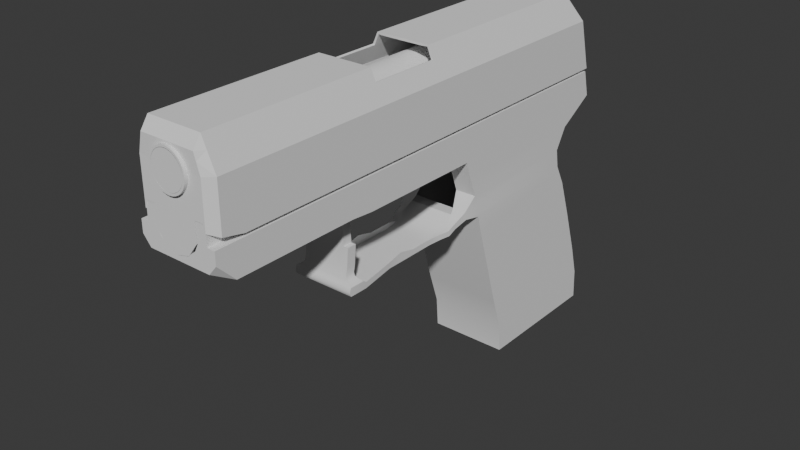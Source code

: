 # Source: hk_usp.blend  (saved by Blender 4.2.67; exported with 4.5.12 LTS)
import bpy
from mathutils import Matrix  # noqa: F401  (used for matrix-valued properties, if any)

bpy.ops.wm.read_factory_settings(use_empty=True)
scene = bpy.context.scene
scene.name = 'Scene'

# ---- collections
col_collection = bpy.data.collections.new('Collection'); scene.collection.children.link(col_collection)
col_references = bpy.data.collections.new('references'); scene.collection.children.link(col_references)

# ---- node groups
ng_smooth_by_angle = bpy.data.node_groups.new('Smooth by Angle', 'GeometryNodeTree')
_s = ng_smooth_by_angle.interface.new_socket(name='Mesh', in_out='OUTPUT', socket_type='NodeSocketGeometry')
_s = ng_smooth_by_angle.interface.new_socket(name='Mesh', in_out='INPUT', socket_type='NodeSocketGeometry')
_s = ng_smooth_by_angle.interface.new_socket(name='Angle', in_out='INPUT', socket_type='NodeSocketFloat')
_s.subtype = 'ANGLE'
_s.default_value = 0.5236
_s.min_value = 0.0
_s.max_value = 3.142
_s.description = 'Maximum face angle for smooth edges'
_s = ng_smooth_by_angle.interface.new_socket(name='Ignore Sharpness', in_out='INPUT', socket_type='NodeSocketBool')
_s.force_non_field = True
ng_smooth_by_angle.description = 'Set the sharpness of mesh edges based on the angle between the neighboring faces'
ng_smooth_by_angle.is_modifier = True
_N = ng_smooth_by_angle.nodes; _L = ng_smooth_by_angle.links
n0 = _N.new('GeometryNodeSetShadeSmooth'); n0.name = 'Set Shade Smooth'; n0.location = (120, -80)
n0.domain = 'EDGE'
n1 = _N.new('GeometryNodeSetShadeSmooth'); n1.name = 'Set Shade Smooth.001'; n1.location = (300, -80)
n2 = _N.new('NodeGroupOutput'); n2.name = 'Group Output'; n2.location = (480, -80)
n3 = _N.new('GeometryNodeInputMeshEdgeAngle'); n3.name = 'Edge Angle'; n3.location = (-440, -240)
n4 = _N.new('NodeGroupInput'); n4.name = 'Group Input'; n4.location = (-80, -80)
n5 = _N.new('GeometryNodeInputEdgeSmooth'); n5.name = 'Is Edge Smooth'; n5.location = (-260, -120)
n6 = _N.new('GeometryNodeInputShadeSmooth'); n6.name = 'Is Shade Smooth'; n6.location = (-440, -397)
n7 = _N.new('FunctionNodeCompare'); n7.name = 'Compare'; n7.location = (-260, -260)
n7.operation = 'LESS_EQUAL'
n7.inputs[6].default_value = (0.0, 0.0, 0.0, 0.0)
n7.inputs[7].default_value = (0.0, 0.0, 0.0, 0.0)
n8 = _N.new('FunctionNodeBooleanMath'); n8.name = 'Boolean Math.001'; n8.location = (-80, -260)
n9 = _N.new('NodeGroupInput'); n9.name = 'Group Input.001'; n9.location = (-440, -329)
n10 = _N.new('NodeGroupInput'); n10.name = 'Group Input.002'; n10.location = (-259, -189)
n11 = _N.new('FunctionNodeBooleanMath'); n11.name = 'Boolean Math'; n11.location = (-80, -149)
n11.operation = 'OR'
n12 = _N.new('FunctionNodeBooleanMath'); n12.name = 'Boolean Math.002'; n12.location = (-260, -380)
n12.operation = 'OR'
n13 = _N.new('NodeGroupInput'); n13.name = 'Group Input.003'; n13.location = (-440, -460)
_L.new(n3.outputs[0], n7.inputs[0])
_L.new(n1.outputs[0], n2.inputs[0])
_L.new(n9.outputs[1], n7.inputs[1])
_L.new(n7.outputs[0], n8.inputs[0])
_L.new(n4.outputs[0], n0.inputs[0])
_L.new(n0.outputs[0], n1.inputs[0])
_L.new(n8.outputs[0], n0.inputs[2])
_L.new(n10.outputs[2], n11.inputs[1])
_L.new(n5.outputs[0], n11.inputs[0])
_L.new(n11.outputs[0], n0.inputs[1])
_L.new(n13.outputs[2], n12.inputs[1])
_L.new(n6.outputs[0], n12.inputs[0])
_L.new(n12.outputs[0], n8.inputs[1])
n2.is_active_output = True

# ---- world
world_world = bpy.data.worlds.new('World'); scene.world = world_world
world_world.use_nodes = True; world_world.node_tree.nodes.clear()
_N = world_world.node_tree.nodes; _L = world_world.node_tree.links
n0 = _N.new('ShaderNodeOutputWorld'); n0.name = 'World Output'; n0.location = (300, 300)
n1 = _N.new('ShaderNodeBackground'); n1.name = 'Background'; n1.location = (10, 300)
n1.inputs[0].default_value = (0.05088, 0.05088, 0.05088, 1.0)
_L.new(n1.outputs[0], n0.inputs[0])
n0.is_active_output = True
world_world.color = (0.05088, 0.05088, 0.05088)
world_world.sun_shadow_jitter_overblur = 0.0

# ---- meshes
me_cube_001 = bpy.data.meshes.new('Cube.001')
me_cube_001.from_pydata([(-0.1519, -0.2635, -0.1645), (-0.1295, -0.2659, 0.1232), (-0.1899, 2.029, -0.2013), (-0.1295, 1.888, 0.1752), (0.1519, -0.2635, -0.1645), (0.1295, -0.2659, 0.1232), (0.1899, 2.029, -0.2013), (0.1295, 1.888, 0.1752), (-0.1519, -0.2635, 0.03865), (-0.1899, 1.964, 0.03865), (0.1899, 1.964, 0.03865), (0.1519, -0.2635, 0.03865), (-0.1899, -0.1271, -0.2013), (-0.1295, -0.1345, 0.1752), (0.1899, -0.1271, -0.2013), (0.1295, -0.1345, 0.1752), (0.1899, -0.1299, 0.03865), (-0.1899, -0.1299, 0.03865), (0.1416, 2.029, -0.2172), (0.09654, 1.888, 0.1752), (0.1416, -0.2635, -0.1308), (0.09654, -0.2659, 0.1232), (0.1416, -0.2635, 0.03865), (0.1416, 1.964, 0.03865), (0.09654, -0.1345, 0.1752), (0.1416, -0.1271, -0.2209), (-0.1414, 2.029, -0.2172), (-0.09643, -0.2659, 0.1232), (-0.1414, -0.2635, 0.03865), (-0.1414, -0.1271, -0.2209), (-0.09643, 1.888, 0.1752), (-0.1414, -0.2635, -0.1308), (-0.1414, 1.964, 0.03865), (-0.09643, -0.1345, 0.1752), (-0.1295, 1.835, 0.1752), (0.1899, 1.972, -0.2013), (-0.1899, 1.909, 0.03865), (-0.1899, 1.972, -0.2013), (0.1295, 1.835, 0.1752), (0.1899, 1.909, 0.03865), (0.1416, 1.972, -0.2209), (0.09654, 1.835, 0.1752), (-0.1414, 1.972, -0.2209), (-0.09643, 1.835, 0.1752), (0.06901, 1.888, 0.1752), (0.1012, -0.2635, -0.1308), (0.1012, 1.964, 0.03865), (0.06901, -0.1345, 0.1752), (0.1012, 2.029, -0.2172), (0.06901, -0.2659, 0.1232), (0.1012, -0.2635, 0.03865), (0.06901, 1.835, 0.1752), (0.1012, 1.972, -0.2209), (-0.1027, 2.029, -0.2172), (-0.07001, -0.2659, 0.1232), (-0.1027, -0.2635, 0.03865), (-0.1027, 1.972, -0.2209), (-0.07001, 1.888, 0.1752), (-0.1027, -0.2635, -0.1308), (-0.1027, 1.964, 0.03865), (-0.07001, -0.1345, 0.1752), (-0.07001, 1.835, 0.1752), (0.1012, -0.2635, -0.2187), (-0.1027, -0.2635, -0.2187), (-0.03526, 1.888, 0.1752), (-0.0005, 1.888, 0.1752), (0.03426, 1.888, 0.1752), (-0.05171, -0.2635, -0.1308), (-0.0007334, -0.2635, -0.1308), (0.05024, -0.2635, -0.1308), (-0.05171, 1.964, 0.03865), (-0.0007334, 1.964, 0.03865), (0.05024, 1.964, 0.03865), (-0.03526, -0.1345, 0.1752), (-0.0005, -0.1345, 0.1752), (0.03426, -0.1345, 0.1752), (-0.03526, 1.835, 0.1752), (-0.0005, 1.835, 0.1752), (0.03426, 1.835, 0.1752), (0.05024, 2.029, -0.2172), (-0.0007334, 2.029, -0.2172), (-0.05171, 2.029, -0.2172), (0.03426, -0.2659, 0.1232), (-0.0005, -0.2659, 0.1232), (-0.03526, -0.2659, 0.1232), (0.05024, -0.2635, 0.03865), (-0.0007334, -0.2635, 0.03865), (-0.05171, -0.2635, 0.03865), (0.05024, 1.972, -0.2209), (-0.0007334, 1.972, -0.2209), (-0.05171, 1.972, -0.2209), (-0.05644, -0.2635, -0.2792), (-0.0007334, -0.2635, -0.2941), (0.05497, -0.2635, -0.2792), (-0.1899, -0.2281, -0.1791), (0.1295, -0.23, 0.1752), (0.1899, -0.2288, 0.03865), (-0.1295, -0.23, 0.1752), (0.1899, -0.2281, -0.1791), (-0.1899, -0.2288, 0.03865), (0.09654, -0.23, 0.1752), (-0.09643, -0.23, 0.1752), (0.06901, -0.23, 0.1752), (-0.07001, -0.23, 0.1752), (0.03426, -0.23, 0.1752), (-0.0005, -0.23, 0.1752), (-0.03526, -0.23, 0.1752), (-0.1899, 0.5816, -0.2013), (0.1295, 0.581, 0.1752), (0.1899, 0.5813, 0.03865), (0.1416, 0.5816, -0.2209), (0.09654, 0.581, 0.1752), (-0.1414, 0.5816, -0.2209), (-0.09643, 0.581, 0.1752), (-0.1295, 0.581, 0.1752), (0.1899, 0.5816, -0.2013), (-0.1899, 0.5813, 0.03865), (0.06901, 0.581, 0.1752), (-0.07001, 0.581, 0.1752), (0.03426, 0.581, 0.1752), (-0.0005, 0.581, 0.1752), (-0.03526, 0.581, 0.1752), (-0.1295, 0.9181, 0.1752), (0.1899, 0.9183, -0.2013), (-0.1899, 0.9182, 0.03865), (-0.1899, 0.9183, -0.2013), (0.1295, 0.9181, 0.1752), (0.1899, 0.9182, 0.03865), (0.1416, 0.9183, -0.2209), (0.09654, 0.9181, 0.1752), (-0.1414, 0.9183, -0.2209), (-0.09643, 0.9181, 0.1752), (0.06901, 0.9181, 0.1752), (-0.07001, 0.9181, 0.1752), (0.03426, 0.9181, 0.1752), (-0.0005, 0.9181, 0.1752), (-0.03526, 0.9181, 0.1752), (-0.1383, -0.265, 0.09017), (-0.1531, 1.918, 0.1218), (0.1531, 1.918, 0.1218), (0.1383, -0.265, 0.09017), (0.1531, -0.1327, 0.1218), (-0.1531, -0.1327, 0.1218), (0.1142, -0.265, 0.09017), (0.1142, 1.918, 0.1218), (-0.114, 1.918, 0.1218), (-0.114, -0.265, 0.09017), (0.1531, 1.864, 0.1218), (-0.1531, 1.864, 0.1218), (0.0816, -0.265, 0.09017), (0.0816, 1.918, 0.1218), (-0.08279, 1.918, 0.1218), (-0.08279, -0.265, 0.09017), (0.04051, -0.265, 0.09017), (-0.0005912, -0.265, 0.09017), (-0.04169, -0.265, 0.09017), (-0.04169, 1.918, 0.1218), (-0.0005912, 1.918, 0.1218), (0.04051, 1.918, 0.1218), (-0.1531, -0.2295, 0.1218), (0.1531, -0.2295, 0.1218), (-0.1531, 0.5811, 0.1218), (0.1531, 0.5811, 0.1218), (0.1531, 0.9181, 0.1218), (-0.1531, 0.9181, 0.1218)], [], [(148, 34, 3, 138), (144, 19, 7, 139), (160, 95, 5, 140), (146, 27, 1, 137), (101, 97, 1, 27), (31, 28, 8, 0), (98, 96, 11, 4), (18, 23, 10, 6), (37, 36, 9, 2), (94, 99, 17, 12), (115, 109, 16, 14), (113, 114, 13, 33), (110, 115, 14, 25), (162, 108, 15, 141), (159, 97, 13, 142), (108, 111, 24, 15), (48, 46, 23, 18), (4, 11, 22, 20), (95, 100, 21, 5), (140, 5, 21, 143), (150, 44, 19, 144), (138, 3, 30, 145), (2, 9, 32, 26), (107, 112, 29, 12), (118, 113, 33, 60), (58, 55, 28, 31), (103, 101, 27, 54), (152, 54, 27, 146), (57, 30, 43, 61), (2, 26, 42, 37), (7, 19, 41, 38), (48, 18, 40, 52), (139, 7, 38, 147), (18, 6, 35, 40), (30, 3, 34, 43), (6, 10, 39, 35), (125, 124, 36, 37), (164, 122, 34, 148), (79, 48, 52, 88), (19, 44, 51, 41), (143, 21, 49, 149), (100, 102, 49, 21), (20, 22, 50, 45), (111, 117, 47, 24), (158, 66, 44, 150), (79, 72, 46, 48), (26, 32, 59, 53), (145, 30, 57, 151), (26, 53, 56, 42), (64, 57, 61, 76), (155, 84, 54, 152), (106, 103, 54, 84), (67, 87, 55, 58), (121, 118, 60, 73), (67, 58, 63, 91), (45, 69, 93, 62), (69, 68, 92, 93), (68, 67, 91, 92), (117, 119, 75, 47), (119, 120, 74, 75), (120, 121, 73, 74), (45, 50, 85, 69), (69, 85, 86, 68), (68, 86, 87, 67), (102, 104, 82, 49), (104, 105, 83, 82), (105, 106, 84, 83), (149, 49, 82, 153), (153, 82, 83, 154), (154, 83, 84, 155), (44, 66, 78, 51), (66, 65, 77, 78), (65, 64, 76, 77), (53, 59, 70, 81), (81, 70, 71, 80), (80, 71, 72, 79), (151, 57, 64, 156), (156, 64, 65, 157), (157, 65, 66, 158), (53, 81, 90, 56), (81, 80, 89, 90), (80, 79, 88, 89), (74, 73, 106, 105), (75, 74, 105, 104), (47, 75, 104, 102), (73, 60, 103, 106), (24, 47, 102, 100), (60, 33, 101, 103), (12, 29, 0, 94), (15, 24, 100, 95), (137, 1, 97, 159), (0, 8, 99, 94), (14, 16, 96, 98), (33, 13, 97, 101), (25, 14, 98, 4), (141, 15, 95, 160), (142, 13, 114, 161), (12, 17, 116, 107), (125, 130, 112, 107), (128, 123, 115, 110), (123, 127, 109, 115), (35, 39, 127, 123), (43, 34, 122, 131), (40, 35, 123, 128), (147, 38, 126, 163), (38, 41, 129, 126), (37, 42, 130, 125), (61, 43, 131, 133), (41, 51, 132, 129), (76, 61, 133, 136), (51, 78, 134, 132), (78, 77, 135, 134), (77, 76, 136, 135), (107, 116, 124, 125), (116, 161, 164, 124), (39, 147, 163, 127), (127, 163, 162, 109), (17, 142, 161, 116), (16, 141, 160, 96), (8, 137, 159, 99), (71, 157, 158, 72), (70, 156, 157, 71), (59, 151, 156, 70), (86, 154, 155, 87), (85, 153, 154, 86), (50, 149, 153, 85), (87, 155, 152, 55), (32, 145, 151, 59), (72, 158, 150, 46), (22, 143, 149, 50), (124, 164, 148, 36), (10, 139, 147, 39), (55, 152, 146, 28), (9, 138, 145, 32), (46, 150, 144, 23), (11, 140, 143, 22), (99, 159, 142, 17), (109, 162, 141, 16), (28, 146, 137, 8), (96, 160, 140, 11), (23, 144, 139, 10), (36, 148, 138, 9)])
_uv = me_cube_001.uv_layers.new(name='UVMap')
_uv.uv.foreach_set('vector', [0.5761, 0.2438, 0.625, 0.2438, 0.625, 0.25, 0.5761, 0.25, 0.5761, 0.4682, 0.625, 0.4682, 0.625, 0.5, 0.5761, 0.5, 0.5761, 0.7461, 0.625, 0.7461, 0.625, 0.75, 0.5761, 0.75, 0.5761, 0.9681, 0.625, 0.9681, 0.625, 1.0, 0.5761, 1.0, 0.8431, 0.7461, 0.875, 0.7461, 0.875, 0.75, 0.8431, 0.75, 0.375, 0.9681, 0.5, 0.9681, 0.5, 1.0, 0.375, 1.0, 0.375, 0.7461, 0.5, 0.7461, 0.5, 0.75, 0.375, 0.75, 0.375, 0.4682, 0.5, 0.4682, 0.5, 0.5, 0.375, 0.5, 0.375, 0.2438, 0.5, 0.2438, 0.5, 0.25, 0.375, 0.25, 0.375, 0.003893, 0.5, 0.003893, 0.5, 0.01499, 0.375, 0.01499, 0.375, 0.6513, 0.5, 0.6513, 0.5, 0.735, 0.375, 0.735, 0.8431, 0.6513, 0.875, 0.6513, 0.875, 0.735, 0.8431, 0.735, 0.3432, 0.6513, 0.375, 0.6513, 0.375, 0.735, 0.3432, 0.735, 0.5761, 0.6513, 0.625, 0.6513, 0.625, 0.735, 0.5761, 0.735, 0.5761, 0.003893, 0.625, 0.003893, 0.625, 0.01499, 0.5761, 0.01499, 0.625, 0.6513, 0.6568, 0.6513, 0.6568, 0.735, 0.625, 0.735, 0.375, 0.4416, 0.5, 0.4416, 0.5, 0.4682, 0.375, 0.4682, 0.375, 0.75, 0.5, 0.75, 0.5, 0.7818, 0.375, 0.7818, 0.625, 0.7461, 0.6568, 0.7461, 0.6568, 0.75, 0.625, 0.75, 0.5761, 0.75, 0.625, 0.75, 0.625, 0.7818, 0.5761, 0.7818, 0.5761, 0.4416, 0.625, 0.4416, 0.625, 0.4682, 0.5761, 0.4682, 0.5761, 0.25, 0.625, 0.25, 0.625, 0.2819, 0.5761, 0.2819, 0.375, 0.25, 0.5, 0.25, 0.5, 0.2819, 0.375, 0.2819, 0.125, 0.6513, 0.1569, 0.6513, 0.1569, 0.735, 0.125, 0.735, 0.8176, 0.6513, 0.8431, 0.6513, 0.8431, 0.735, 0.8176, 0.735, 0.375, 0.9426, 0.5, 0.9426, 0.5, 0.9681, 0.375, 0.9681, 0.8176, 0.7461, 0.8431, 0.7461, 0.8431, 0.75, 0.8176, 0.75, 0.5761, 0.9426, 0.625, 0.9426, 0.625, 0.9681, 0.5761, 0.9681, 0.8176, 0.5, 0.8431, 0.5, 0.8431, 0.5062, 0.8176, 0.5062, 0.125, 0.5, 0.1569, 0.5, 0.1569, 0.5062, 0.125, 0.5062, 0.625, 0.5, 0.6568, 0.5, 0.6568, 0.5062, 0.625, 0.5062, 0.3166, 0.5, 0.3432, 0.5, 0.3432, 0.5062, 0.3166, 0.5062, 0.5761, 0.5, 0.625, 0.5, 0.625, 0.5062, 0.5761, 0.5062, 0.3432, 0.5, 0.375, 0.5, 0.375, 0.5062, 0.3432, 0.5062, 0.8431, 0.5, 0.875, 0.5, 0.875, 0.5062, 0.8431, 0.5062, 0.375, 0.5, 0.5, 0.5, 0.5, 0.5062, 0.375, 0.5062, 0.375, 0.1359, 0.5, 0.1359, 0.5, 0.2438, 0.375, 0.2438, 0.5761, 0.1359, 0.625, 0.1359, 0.625, 0.2438, 0.5761, 0.2438, 0.2831, 0.5, 0.3166, 0.5, 0.3166, 0.5062, 0.2831, 0.5062, 0.6568, 0.5, 0.6834, 0.5, 0.6834, 0.5062, 0.6568, 0.5062, 0.5761, 0.7818, 0.625, 0.7818, 0.625, 0.8084, 0.5761, 0.8084, 0.6568, 0.7461, 0.6834, 0.7461, 0.6834, 0.75, 0.6568, 0.75, 0.375, 0.7818, 0.5, 0.7818, 0.5, 0.8084, 0.375, 0.8084, 0.6568, 0.6513, 0.6834, 0.6513, 0.6834, 0.735, 0.6568, 0.735, 0.5761, 0.4081, 0.625, 0.4081, 0.625, 0.4416, 0.5761, 0.4416, 0.375, 0.4081, 0.5, 0.4081, 0.5, 0.4416, 0.375, 0.4416, 0.375, 0.2819, 0.5, 0.2819, 0.5, 0.3074, 0.375, 0.3074, 0.5761, 0.2819, 0.625, 0.2819, 0.625, 0.3074, 0.5761, 0.3074, 0.1569, 0.5, 0.1824, 0.5, 0.1824, 0.5062, 0.1569, 0.5062, 0.784, 0.5, 0.8176, 0.5, 0.8176, 0.5062, 0.784, 0.5062, 0.5761, 0.909, 0.625, 0.909, 0.625, 0.9426, 0.5761, 0.9426, 0.784, 0.7461, 0.8176, 0.7461, 0.8176, 0.75, 0.784, 0.75, 0.375, 0.909, 0.5, 0.909, 0.5, 0.9426, 0.375, 0.9426, 0.784, 0.6513, 0.8176, 0.6513, 0.8176, 0.735, 0.784, 0.735, 0.375, 0.909, 0.375, 0.9426, 0.375, 0.9426, 0.375, 0.909, 0.375, 0.8084, 0.375, 0.8419, 0.375, 0.8419, 0.375, 0.8084, 0.375, 0.8419, 0.375, 0.8755, 0.375, 0.8755, 0.375, 0.8419, 0.375, 0.8755, 0.375, 0.909, 0.375, 0.909, 0.375, 0.8755, 0.6834, 0.6513, 0.7169, 0.6513, 0.7169, 0.735, 0.6834, 0.735, 0.7169, 0.6513, 0.7505, 0.6513, 0.7505, 0.735, 0.7169, 0.735, 0.7505, 0.6513, 0.784, 0.6513, 0.784, 0.735, 0.7505, 0.735, 0.375, 0.8084, 0.5, 0.8084, 0.5, 0.8419, 0.375, 0.8419, 0.375, 0.8419, 0.5, 0.8419, 0.5, 0.8755, 0.375, 0.8755, 0.375, 0.8755, 0.5, 0.8755, 0.5, 0.909, 0.375, 0.909, 0.6834, 0.7461, 0.7169, 0.7461, 0.7169, 0.75, 0.6834, 0.75, 0.7169, 0.7461, 0.7505, 0.7461, 0.7505, 0.75, 0.7169, 0.75, 0.7505, 0.7461, 0.784, 0.7461, 0.784, 0.75, 0.7505, 0.75, 0.5761, 0.8084, 0.625, 0.8084, 0.625, 0.8419, 0.5761, 0.8419, 0.5761, 0.8419, 0.625, 0.8419, 0.625, 0.8755, 0.5761, 0.8755, 0.5761, 0.8755, 0.625, 0.8755, 0.625, 0.909, 0.5761, 0.909, 0.6834, 0.5, 0.7169, 0.5, 0.7169, 0.5062, 0.6834, 0.5062, 0.7169, 0.5, 0.7505, 0.5, 0.7505, 0.5062, 0.7169, 0.5062, 0.7505, 0.5, 0.784, 0.5, 0.784, 0.5062, 0.7505, 0.5062, 0.375, 0.3074, 0.5, 0.3074, 0.5, 0.341, 0.375, 0.341, 0.375, 0.341, 0.5, 0.341, 0.5, 0.3745, 0.375, 0.3745, 0.375, 0.3745, 0.5, 0.3745, 0.5, 0.4081, 0.375, 0.4081, 0.5761, 0.3074, 0.625, 0.3074, 0.625, 0.341, 0.5761, 0.341, 0.5761, 0.341, 0.625, 0.341, 0.625, 0.3745, 0.5761, 0.3745, 0.5761, 0.3745, 0.625, 0.3745, 0.625, 0.4081, 0.5761, 0.4081, 0.1824, 0.5, 0.216, 0.5, 0.216, 0.5062, 0.1824, 0.5062, 0.216, 0.5, 0.2495, 0.5, 0.2495, 0.5062, 0.216, 0.5062, 0.2495, 0.5, 0.2831, 0.5, 0.2831, 0.5062, 0.2495, 0.5062, 0.7505, 0.735, 0.784, 0.735, 0.784, 0.7461, 0.7505, 0.7461, 0.7169, 0.735, 0.7505, 0.735, 0.7505, 0.7461, 0.7169, 0.7461, 0.6834, 0.735, 0.7169, 0.735, 0.7169, 0.7461, 0.6834, 0.7461, 0.784, 0.735, 0.8176, 0.735, 0.8176, 0.7461, 0.784, 0.7461, 0.6568, 0.735, 0.6834, 0.735, 0.6834, 0.7461, 0.6568, 0.7461, 0.8176, 0.735, 0.8431, 0.735, 0.8431, 0.7461, 0.8176, 0.7461, 0.125, 0.735, 0.1569, 0.735, 0.1569, 0.7461, 0.125, 0.7461, 0.625, 0.735, 0.6568, 0.735, 0.6568, 0.7461, 0.625, 0.7461, 0.5761, 0.0, 0.625, 0.0, 0.625, 0.003893, 0.5761, 0.003893, 0.375, 0.0, 0.5, 0.0, 0.5, 0.003893, 0.375, 0.003893, 0.375, 0.735, 0.5, 0.735, 0.5, 0.7461, 0.375, 0.7461, 0.8431, 0.735, 0.875, 0.735, 0.875, 0.7461, 0.8431, 0.7461, 0.3432, 0.735, 0.375, 0.735, 0.375, 0.7461, 0.3432, 0.7461, 0.5761, 0.735, 0.625, 0.735, 0.625, 0.7461, 0.5761, 0.7461, 0.5761, 0.01499, 0.625, 0.01499, 0.625, 0.09869, 0.5761, 0.09869, 0.375, 0.01499, 0.5, 0.01499, 0.5, 0.09869, 0.375, 0.09869, 0.125, 0.6141, 0.1569, 0.6141, 0.1569, 0.6513, 0.125, 0.6513, 0.3432, 0.6141, 0.375, 0.6141, 0.375, 0.6513, 0.3432, 0.6513, 0.375, 0.6141, 0.5, 0.6141, 0.5, 0.6513, 0.375, 0.6513, 0.375, 0.5062, 0.5, 0.5062, 0.5, 0.6141, 0.375, 0.6141, 0.8431, 0.5062, 0.875, 0.5062, 0.875, 0.6141, 0.8431, 0.6141, 0.3432, 0.5062, 0.375, 0.5062, 0.375, 0.6141, 0.3432, 0.6141, 0.5761, 0.5062, 0.625, 0.5062, 0.625, 0.6141, 0.5761, 0.6141, 0.625, 0.5062, 0.6568, 0.5062, 0.6568, 0.6141, 0.625, 0.6141, 0.125, 0.5062, 0.1569, 0.5062, 0.1569, 0.6141, 0.125, 0.6141, 0.8176, 0.5062, 0.8431, 0.5062, 0.8431, 0.6141, 0.8176, 0.6141, 0.6568, 0.5062, 0.6834, 0.5062, 0.6834, 0.6141, 0.6568, 0.6141, 0.784, 0.5062, 0.8176, 0.5062, 0.8176, 0.6141, 0.784, 0.6141, 0.6834, 0.5062, 0.7169, 0.5062, 0.7169, 0.6141, 0.6834, 0.6141, 0.7169, 0.5062, 0.7505, 0.5062, 0.7505, 0.6141, 0.7169, 0.6141, 0.7505, 0.5062, 0.784, 0.5062, 0.784, 0.6141, 0.7505, 0.6141, 0.375, 0.09869, 0.5, 0.09869, 0.5, 0.1359, 0.375, 0.1359, 0.5, 0.09869, 0.5761, 0.09869, 0.5761, 0.1359, 0.5, 0.1359, 0.5, 0.5062, 0.5761, 0.5062, 0.5761, 0.6141, 0.5, 0.6141, 0.5, 0.6141, 0.5761, 0.6141, 0.5761, 0.6513, 0.5, 0.6513, 0.5, 0.01499, 0.5761, 0.01499, 0.5761, 0.09869, 0.5, 0.09869, 0.5, 0.735, 0.5761, 0.735, 0.5761, 0.7461, 0.5, 0.7461, 0.5, 0.0, 0.5761, 0.0, 0.5761, 0.003893, 0.5, 0.003893, 0.5, 0.3745, 0.5761, 0.3745, 0.5761, 0.4081, 0.5, 0.4081, 0.5, 0.341, 0.5761, 0.341, 0.5761, 0.3745, 0.5, 0.3745, 0.5, 0.3074, 0.5761, 0.3074, 0.5761, 0.341, 0.5, 0.341, 0.5, 0.8755, 0.5761, 0.8755, 0.5761, 0.909, 0.5, 0.909, 0.5, 0.8419, 0.5761, 0.8419, 0.5761, 0.8755, 0.5, 0.8755, 0.5, 0.8084, 0.5761, 0.8084, 0.5761, 0.8419, 0.5, 0.8419, 0.5, 0.909, 0.5761, 0.909, 0.5761, 0.9426, 0.5, 0.9426, 0.5, 0.2819, 0.5761, 0.2819, 0.5761, 0.3074, 0.5, 0.3074, 0.5, 0.4081, 0.5761, 0.4081, 0.5761, 0.4416, 0.5, 0.4416, 0.5, 0.7818, 0.5761, 0.7818, 0.5761, 0.8084, 0.5, 0.8084, 0.5, 0.1359, 0.5761, 0.1359, 0.5761, 0.2438, 0.5, 0.2438, 0.5, 0.5, 0.5761, 0.5, 0.5761, 0.5062, 0.5, 0.5062, 0.5, 0.9426, 0.5761, 0.9426, 0.5761, 0.9681, 0.5, 0.9681, 0.5, 0.25, 0.5761, 0.25, 0.5761, 0.2819, 0.5, 0.2819, 0.5, 0.4416, 0.5761, 0.4416, 0.5761, 0.4682, 0.5, 0.4682, 0.5, 0.75, 0.5761, 0.75, 0.5761, 0.7818, 0.5, 0.7818, 0.5, 0.003893, 0.5761, 0.003893, 0.5761, 0.01499, 0.5, 0.01499, 0.5, 0.6513, 0.5761, 0.6513, 0.5761, 0.735, 0.5, 0.735, 0.5, 0.9681, 0.5761, 0.9681, 0.5761, 1.0, 0.5, 1.0, 0.5, 0.7461, 0.5761, 0.7461, 0.5761, 0.75, 0.5, 0.75, 0.5, 0.4682, 0.5761, 0.4682, 0.5761, 0.5, 0.5, 0.5, 0.5, 0.2438, 0.5761, 0.2438, 0.5761, 0.25, 0.5, 0.25])
me_cube_001.update()
me_cube_002 = bpy.data.meshes.new('Cube.002')
me_cube_002.from_pydata([(-0.1869, -0.07354, -0.9479), (-0.1869, -0.3796, 0.1342), (-0.1869, 0.59, -0.9479), (-0.1869, 0.5623, 0.1638), (-0.1869, -0.3543, 0.05738), (-0.1869, 0.3826, 0.05738), (-0.1869, 0.3264, -0.04198), (-0.1869, -0.3174, -0.04198), (-0.1869, 0.3417, -0.1312), (-0.1869, -0.2924, -0.1312), (-0.1869, 0.3956, -0.2332), (-0.1869, -0.264, -0.2332), (-0.1869, 0.4648, -0.4261), (-0.1869, -0.2055, -0.4261), (-0.1869, 0.5406, -0.6527), (-0.1869, -0.1361, -0.6527), (-0.1869, 0.5823, -0.8018), (-0.1869, -0.08535, -0.8018), (-0.1869, -0.3761, 0.2892), (-0.1869, 0.5302, 0.2892), (-0.1869, -1.756, 0.2892), (-0.1869, -1.088, 0.1454), (-0.1869, -1.109, 0.2892), (-0.1869, -0.9678, 0.2892), (-0.1869, -0.9815, 0.1369), (-0.08773, -0.3174, -0.04198), (-0.08773, 0.3264, -0.04198), (-0.08773, 0.3826, 0.05738), (-0.08773, -0.3543, 0.05738), (-0.08773, -0.3796, 0.1342), (-0.08773, -0.07354, -0.9479), (-0.08773, 0.5623, 0.1256), (-0.08773, 0.59, -0.9479), (-0.08773, 0.3417, -0.1312), (-0.08773, 0.3956, -0.2332), (-0.08773, -0.264, -0.2332), (-0.08773, -0.2055, -0.4261), (-0.08773, 0.4648, -0.4261), (-0.08773, 0.5406, -0.6527), (-0.08773, -0.1361, -0.6527), (-0.08773, -0.08535, -0.8018), (-0.08773, 0.5823, -0.8018), (-0.08773, 0.5302, 0.2895), (-0.08773, -0.3761, 0.2895), (-0.08773, -1.756, 0.2551), (-0.08773, -1.109, 0.2551), (-0.08773, -1.088, 0.1454), (-0.08773, -0.9815, 0.1369), (-0.08773, -0.9678, 0.2551), (-0.08773, -1.045, 0.06921), (-0.08773, -0.9996, 0.06873), (-0.08773, -1.038, -0.0228), (-0.08773, -0.9928, -0.02328), (-0.1103, -1.038, -0.0228), (-0.1103, -0.9928, -0.02328), (-0.1103, -1.046, -0.1121), (-0.1103, -1.0, -0.1126), (-0.08773, -1.046, -0.1123), (-0.08773, -1.0, -0.1127), (-0.1105, -1.053, -0.1402), (-0.1105, -1.007, -0.1407), (-0.0879, -1.053, -0.1404), (-0.0879, -1.007, -0.1408), (-0.115, -1.057, -0.1544), (-0.115, -1.007, -0.1549), (-0.09143, -1.057, -0.1546), (-0.09143, -1.007, -0.155), (-0.1248, -1.06, -0.165), (-0.1248, -1.001, -0.1655), (-0.09915, -1.06, -0.1652), (-0.09915, -1.001, -0.1657), (-0.1475, -1.066, -0.1745), (-0.1475, -0.9928, -0.175), (-0.117, -1.066, -0.1747), (-0.117, -0.9928, -0.1752), (-0.1475, -1.072, -0.1967), (-0.1475, -0.9774, -0.1972), (-0.117, -1.072, -0.1969), (-0.1475, -1.066, -0.2136), (-0.1475, -0.9774, -0.214), (-0.117, -1.066, -0.2137), (-0.117, -0.9774, -0.2142), (-0.1475, -0.9775, -0.1861), (-0.1475, -1.071, -0.1856), (-0.117, -0.9775, -0.1862), (-0.117, -1.071, -0.1858), (-0.1475, -0.9774, -0.2056), (-0.1475, -1.071, -0.2051), (-0.117, -1.071, -0.2053), (-0.117, -0.799, -0.2137), (-0.117, -0.7991, -0.1857), (-0.117, -0.7431, -0.2135), (-0.117, -0.7432, -0.1714), (-0.117, -0.7991, -0.1951), (-0.117, -0.7128, -0.2135), (-0.117, -0.7129, -0.1713), (-0.117, -0.7991, -0.2044), (-0.117, -0.7432, -0.1995), (-0.117, -0.7283, -0.2135), (-0.117, -0.7284, -0.1683), (-0.117, -0.6485, -0.2134), (-0.117, -0.6486, -0.1867), (-0.1266, -0.4799, -0.192), (-0.1475, -0.4443, -0.1814), (-0.117, -0.5356, -0.213), (-0.117, -0.5357, -0.1863), (-0.117, -0.5356, -0.1952), (-0.117, -0.5356, -0.2041), (-0.1266, -0.4748, -0.2093), (-0.1006, -0.4748, -0.2094), (-0.1266, -0.4824, -0.1837), (-0.1006, -0.4823, -0.1838), (-0.1475, -0.4088, -0.1665), (-0.1266, -0.4775, -0.2), (-0.1475, -0.4392, -0.1987), (-0.117, -0.4392, -0.1989), (-0.1475, -0.4468, -0.1731), (-0.117, -0.4468, -0.1733), (-0.1475, -0.4419, -0.1895), (-0.1475, -0.3992, -0.1817), (-0.117, -0.3991, -0.1818), (-0.1475, -0.4135, -0.1592), (-0.117, -0.4134, -0.1593), (-0.1475, -0.4043, -0.1736), (-0.1869, -0.3049, -0.08661), (-0.1869, 0.334, -0.08661), (-0.08773, 0.334, -0.08661), (-0.1869, -0.2866, -0.1522), (-0.1869, 0.3527, -0.1522), (-0.08773, 0.3527, -0.1522), (-0.08773, -0.2866, -0.1522), (-0.1672, -0.3586, -0.1129), (-0.1023, -0.3586, -0.113), (-0.1023, -0.349, -0.1501), (-0.1672, -0.3491, -0.15), (-0.1672, -0.3531, -0.1378), (-0.1672, -0.3551, -0.1285), (-0.117, -0.7432, -0.1854), (-0.117, -0.7284, -0.1984), (-0.117, -0.7284, -0.1834), (-0.117, -0.7129, -0.1994), (-0.117, -0.7129, -0.1854), (-0.117, -0.6485, -0.2045), (-0.117, -0.6485, -0.1956), (-0.1108, -0.5129, -0.2117), (-0.1108, -0.5158, -0.1854), (-0.1496, 0.59, -0.9479), (-0.1496, -0.3796, 0.1342), (-0.1496, -0.3543, 0.05738), (-0.1496, -0.3174, -0.04198), (-0.1496, -0.264, -0.2332), (-0.1496, -0.2055, -0.4261), (-0.1496, -0.1361, -0.6527), (-0.1496, -0.08535, -0.8018), (-0.1496, -0.3761, 0.2892), (-0.1496, -1.756, 0.2892), (-0.1496, -1.088, 0.1454), (-0.1496, -0.9815, 0.1369), (-0.1496, 0.5406, -0.6527), (-0.1496, 0.3956, -0.2332), (-0.1496, 0.3826, 0.05738), (-0.1496, 0.4648, -0.4261), (-0.1496, 0.5623, 0.1439), (-0.1496, -0.07354, -0.9479), (-0.1496, 0.3417, -0.1312), (-0.1496, 0.3264, -0.04198), (-0.1496, 0.5823, -0.8018), (-0.1496, 0.5302, 0.2892), (-0.1496, -1.109, 0.2892), (-0.1496, -0.9678, 0.2892), (-0.1168, -0.4748, -0.2093), (-0.1168, -0.4824, -0.1837), (-0.136, -0.4392, -0.1988), (-0.136, -0.4468, -0.1732), (-0.136, -0.3991, -0.1818), (-0.136, -0.4135, -0.1593), (-0.1496, 0.334, -0.08661), (-0.1496, 0.3527, -0.1522), (-0.1496, -0.2866, -0.1522), (-0.1428, -0.3491, -0.15), (-0.1428, -0.3586, -0.113), (-0.1147, -0.527, -0.2125), (-0.1147, -0.5282, -0.186), (-0.1049, 0.5406, -0.6527), (-0.1049, 0.3956, -0.2332), (-0.1049, 0.3826, 0.05738), (-0.1049, 0.4648, -0.4261), (-0.1049, 0.5623, 0.1308), (-0.1049, -0.07354, -0.9479), (-0.1049, 0.3417, -0.1312), (-0.1049, 0.3264, -0.04198), (-0.1049, 0.5823, -0.8018), (-0.1049, 0.5302, 0.2896), (-0.1049, -1.109, 0.2892), (-0.1049, -0.9678, 0.2892), (-0.1051, -0.4748, -0.2094), (-0.1222, -0.4392, -0.1988), (-0.1222, -0.3991, -0.1818), (-0.1049, 0.334, -0.08661), (-0.1049, 0.3527, -0.1522), (-0.1136, -0.349, -0.1501), (-0.1119, -0.5168, -0.2119), (-0.1119, -0.5192, -0.1856), (-0.1049, 0.59, -0.9479), (-0.1049, -0.3796, 0.1342), (-0.1049, -0.3543, 0.05738), (-0.1049, -0.3174, -0.04198), (-0.1049, -0.264, -0.2332), (-0.1049, -0.2055, -0.4261), (-0.1049, -0.1361, -0.6527), (-0.1049, -0.08535, -0.8018), (-0.1049, -0.3761, 0.2896), (-0.1049, -1.756, 0.2892), (-0.1049, -1.088, 0.1454), (-0.1049, -0.9815, 0.1369), (-0.1051, -0.4824, -0.1838), (-0.1222, -0.4468, -0.1733), (-0.1222, -0.4134, -0.1593), (-0.1049, -0.2866, -0.1522), (-0.1136, -0.3586, -0.113), (-0.1496, -0.3761, 0.4554), (-0.1496, -1.756, 0.3748), (-0.1496, 0.4862, 0.4554), (-0.1496, -1.109, 0.3748), (-0.1496, -0.9678, 0.3748), (-0.1049, 0.4862, 0.4554), (-0.1049, -1.109, 0.3748), (-0.1049, -0.9678, 0.3748), (-0.1049, -0.3761, 0.4554), (-0.1049, -1.756, 0.3748), (0.0, -0.1361, -0.6527), (-0.0466, -0.1361, -0.6527), (0.0, -0.264, -0.2332), (-0.0466, -0.264, -0.2332), (0.0, 0.59, -0.9479), (-0.0466, 0.59, -0.9479), (0.0, -0.2055, -0.4261), (-0.0466, -0.2055, -0.4261), (0.0, -0.08535, -0.8018), (-0.0466, -0.08535, -0.8018), (0.0, -0.3761, 0.2894), (-0.0466, -0.3761, 0.2894), (0.0, -1.756, 0.2128), (-0.0466, -1.756, 0.221), (0.0, -1.088, 0.1454), (-0.0466, -1.088, 0.1454), (-0.0466, 0.5623, 0.1208), (0.0, 0.5623, 0.1208), (-0.0466, -0.07354, -0.9479), (0.0, -0.07354, -0.9479), (-0.0466, 0.3826, 0.05738), (0.0, 0.3826, 0.05738), (-0.0466, 0.3264, -0.04198), (0.0, 0.3264, -0.04198), (-0.0466, 0.3417, -0.1312), (0.0, 0.3417, -0.1312), (-0.0466, 0.3956, -0.2332), (0.0, 0.3956, -0.2332), (-0.0466, 0.4648, -0.4261), (0.0, 0.4648, -0.4261), (-0.0466, 0.5406, -0.6527), (0.0, 0.5406, -0.6527), (-0.0466, 0.5823, -0.8018), (0.0, 0.5823, -0.8018), (-0.0466, 0.5302, 0.2894), (0.0, 0.5302, 0.2894), (-0.0466, -1.109, 0.221), (0.0, -1.109, 0.2128), (-0.0466, -0.9678, 0.221), (0.0, -0.9678, 0.2128), (0.0, -1.045, 0.06921), (-0.0466, -1.045, 0.06921), (0.0, -1.038, -0.0228), (-0.0466, -1.038, -0.0228), (0.0, -1.046, -0.1123), (-0.0466, -1.046, -0.1123), (0.0, -1.053, -0.1404), (-0.04669, -1.053, -0.1404), (0.0, -1.057, -0.1546), (-0.04847, -1.057, -0.1546), (0.0, -1.06, -0.1652), (-0.05236, -1.06, -0.1652), (0.0, -1.066, -0.1747), (-0.06133, -1.066, -0.1747), (0.0, -1.072, -0.1969), (-0.06133, -1.072, -0.1969), (0.0, -1.066, -0.2137), (-0.06133, -1.066, -0.2137), (0.0, -0.9774, -0.2142), (-0.06133, -0.9774, -0.2142), (-0.06133, -1.071, -0.1858), (0.0, -1.071, -0.1858), (-0.06133, -1.071, -0.2053), (0.0, -1.071, -0.2053), (0.0, -0.799, -0.2137), (-0.06133, -0.799, -0.2137), (0.0, -0.7431, -0.2135), (-0.06133, -0.7431, -0.2135), (0.0, -0.7128, -0.2135), (-0.06133, -0.7128, -0.2135), (-0.06133, -0.7283, -0.2135), (0.0, -0.7283, -0.2135), (0.0, -0.6485, -0.2134), (-0.06133, -0.6485, -0.2134), (0.0, -0.5356, -0.213), (-0.06133, -0.5356, -0.213), (0.0, -0.4748, -0.2094), (-0.05305, -0.4748, -0.2094), (0.0, -0.4392, -0.1989), (-0.06133, -0.4392, -0.1989), (0.0, -0.3991, -0.1818), (-0.06133, -0.3991, -0.1818), (-0.0466, 0.334, -0.08661), (0.0, 0.334, -0.08661), (-0.0466, 0.3527, -0.1522), (0.0, 0.3527, -0.1522), (0.0, -0.2866, -0.1522), (-0.0466, -0.2866, -0.1522), (-0.05397, -0.349, -0.1501), (0.0, -0.349, -0.1501), (-0.05824, -0.5129, -0.2117), (0.0, -0.5129, -0.2117), (-0.06017, -0.527, -0.2125), (0.0, -0.527, -0.2125), (-0.05878, -0.5168, -0.2119), (0.0, -0.5168, -0.2119), (-0.1869, -0.4729, 0.2892), (-0.1869, -0.4781, 0.1346), (-0.08773, -0.4729, 0.2551), (-0.08773, -0.4781, 0.1346), (-0.1496, -0.4729, 0.2892), (-0.1496, -0.4781, 0.1346), (-0.1049, -0.4729, 0.2892), (-0.1049, -0.4781, 0.1346), (-0.1496, -0.4729, 0.3748), (-0.1049, -0.4729, 0.3748), (0.0, -0.4729, 0.2128), (-0.0466, -0.4729, 0.221), (-0.1869, -1.671, 0.1457), (-0.08773, -1.756, 0.1876), (-0.08773, -1.671, 0.1457), (-0.1496, -1.671, 0.1457), (-0.1496, -1.756, 0.1876), (-0.1049, -1.671, 0.1457), (-0.1049, -1.756, 0.1876), (0.0, -1.756, 0.1876), (0.0, -1.671, 0.1457), (-0.0466, -1.671, 0.1457), (-0.0466, -1.756, 0.1876), (-0.1869, -1.756, 0.232), (-0.1869, -1.671, 0.1457), (-0.1496, -1.756, 0.1876)], [], [(4, 1, 3, 5), (148, 147, 1, 4), (149, 148, 4, 7), (7, 4, 5, 6), (124, 7, 6, 125), (127, 9, 8, 128), (13, 11, 10, 12), (151, 150, 11, 13), (152, 151, 13, 15), (15, 13, 12, 14), (17, 15, 14, 16), (153, 152, 15, 17), (163, 153, 17, 0), (0, 17, 16, 2), (167, 19, 18, 154), (3, 1, 18, 19), (21, 156, 341, 338), (162, 3, 19, 167), (46, 245, 347, 340), (168, 22, 20, 155), (169, 23, 22, 168), (333, 329, 47, 214), (23, 24, 21, 22), (326, 327, 24, 23), (330, 326, 23, 169), (266, 45, 44, 243), (213, 214, 47, 46), (213, 46, 340, 343), (339, 348, 243, 44), (246, 31, 42, 264), (337, 328, 48, 268), (268, 48, 45, 266), (264, 42, 43, 241), (203, 191, 41, 32), (248, 239, 40, 30), (239, 231, 39, 40), (191, 183, 38, 41), (183, 186, 37, 38), (231, 237, 36, 39), (237, 233, 35, 36), (186, 184, 34, 37), (199, 189, 33, 129), (198, 190, 26, 126), (190, 185, 27, 26), (203, 32, 30, 188), (185, 187, 31, 27), (245, 46, 49, 271), (46, 47, 50, 49), (271, 49, 51, 273), (49, 50, 52, 51), (51, 52, 54, 53), (53, 54, 56, 55), (273, 51, 57, 275), (52, 58, 56, 54), (51, 53, 55, 57), (275, 57, 61, 277), (57, 55, 59, 61), (56, 58, 62, 60), (55, 56, 60, 59), (59, 60, 64, 63), (60, 62, 66, 64), (277, 61, 65, 279), (61, 59, 63, 65), (65, 63, 67, 69), (63, 64, 68, 67), (64, 66, 70, 68), (279, 65, 69, 281), (68, 70, 74, 72), (281, 69, 73, 283), (69, 67, 71, 73), (67, 68, 72, 71), (83, 82, 76, 75), (290, 85, 77, 285), (85, 83, 75, 77), (87, 86, 79, 78), (79, 81, 80, 78), (292, 88, 80, 287), (88, 87, 78, 80), (73, 71, 83, 85), (283, 73, 85, 290), (72, 74, 84, 82), (71, 72, 82, 83), (77, 75, 87, 88), (285, 77, 88, 292), (289, 81, 89, 295), (75, 76, 86, 87), (295, 89, 91, 297), (300, 98, 94, 299), (97, 96, 93, 137), (91, 89, 96, 97), (299, 94, 100, 303), (137, 93, 90, 92), (82, 84, 90), (81, 79, 89), (86, 96, 89, 79), (82, 90, 93, 76), (76, 93, 96, 86), (297, 91, 98, 300), (320, 144, 109, 307), (170, 181, 104, 108), (108, 104, 107, 113), (102, 110, 116, 103), (307, 109, 115, 309), (215, 111, 117, 216), (113, 102, 103, 118), (215, 202, 145, 111), (110, 102, 106, 105), (102, 113, 107, 106), (103, 116, 121, 112), (309, 115, 120, 311), (216, 117, 122, 217), (118, 103, 112, 123), (108, 113, 118, 114), (170, 108, 114, 172), (114, 118, 123, 119), (172, 114, 119, 174), (189, 198, 126, 33), (9, 124, 125, 8), (233, 317, 130, 35), (184, 199, 129, 34), (11, 127, 128, 10), (150, 178, 127, 11), (219, 132, 25, 206), (318, 133, 130, 317), (179, 134, 127, 178), (134, 135, 9, 127), (135, 136, 124, 9), (136, 131, 7, 124), (112, 121, 131, 136), (123, 112, 136, 135), (119, 123, 135, 134), (174, 119, 134, 179), (311, 120, 133, 318), (217, 122, 132, 219), (139, 137, 92, 99), (141, 139, 99, 95), (143, 141, 95, 101), (100, 94, 140, 142), (142, 140, 141, 143), (94, 98, 138, 140), (140, 138, 139, 141), (98, 91, 97, 138), (138, 97, 137, 139), (105, 106, 143, 101), (106, 107, 142, 143), (107, 104, 100, 142), (193, 194, 227, 226), (324, 201, 144, 320), (305, 104, 181, 322), (121, 175, 180, 131), (197, 174, 179, 200), (200, 179, 178, 218), (131, 180, 149, 7), (207, 218, 178, 150), (10, 128, 177, 159), (8, 125, 176, 164), (196, 172, 174, 197), (195, 170, 172, 196), (116, 173, 175, 121), (110, 105, 182, 171), (110, 171, 173, 116), (195, 201, 181, 170), (5, 3, 162, 160), (2, 146, 163, 0), (6, 5, 160, 165), (125, 6, 165, 176), (128, 8, 164, 177), (12, 10, 159, 161), (14, 12, 161, 158), (16, 14, 158, 166), (2, 16, 166, 146), (21, 24, 157, 156), (167, 154, 220, 222), (327, 331, 157, 24), (212, 193, 226, 229), (187, 162, 167, 192), (330, 169, 224, 334), (188, 210, 153, 163), (210, 209, 152, 153), (209, 208, 151, 152), (208, 207, 150, 151), (206, 205, 148, 149), (205, 204, 147, 148), (28, 29, 204, 205), (25, 28, 205, 206), (36, 35, 207, 208), (39, 36, 208, 209), (40, 39, 209, 210), (30, 40, 210, 188), (42, 192, 211, 43), (31, 187, 192, 42), (342, 344, 212, 155), (45, 193, 212, 44), (48, 194, 193, 45), (328, 332, 194, 48), (109, 144, 201, 195), (109, 195, 196, 115), (115, 196, 197, 120), (35, 130, 218, 207), (133, 200, 218, 130), (120, 197, 200, 133), (322, 181, 201, 324), (175, 217, 219, 180), (180, 219, 206, 149), (159, 177, 199, 184), (164, 176, 198, 189), (173, 216, 217, 175), (171, 182, 202, 215), (171, 215, 216, 173), (160, 162, 187, 185), (146, 203, 188, 163), (165, 160, 185, 190), (176, 165, 190, 198), (177, 164, 189, 199), (161, 159, 184, 186), (158, 161, 186, 183), (166, 158, 183, 191), (146, 166, 191, 203), (156, 213, 343, 341), (156, 157, 214, 213), (331, 333, 214, 157), (335, 334, 224, 227), (227, 224, 223, 226), (226, 223, 221, 229), (225, 222, 220, 228), (155, 212, 229, 221), (169, 168, 223, 224), (192, 167, 222, 225), (332, 211, 228, 335), (211, 192, 225, 228), (168, 155, 221, 223), (323, 322, 324, 325), (304, 305, 322, 323), (325, 324, 320, 321), (104, 305, 303, 100), (305, 304, 302, 303), (310, 311, 318, 319), (319, 318, 317, 316), (232, 316, 317, 233), (34, 129, 314, 256), (256, 314, 315, 257), (308, 309, 311, 310), (306, 307, 309, 308), (321, 320, 307, 306), (296, 297, 300, 301), (298, 299, 303, 302), (301, 300, 299, 298), (294, 295, 297, 296), (288, 289, 295, 294), (284, 285, 292, 293), (282, 283, 290, 291), (293, 292, 287, 286), (80, 81, 289, 287), (287, 289, 288, 286), (291, 290, 285, 284), (280, 281, 283, 282), (278, 279, 281, 280), (276, 277, 279, 278), (274, 275, 277, 276), (272, 273, 275, 274), (270, 271, 273, 272), (244, 245, 271, 270), (27, 31, 246, 250), (250, 246, 247, 251), (32, 235, 248, 30), (235, 234, 249, 248), (26, 27, 250, 252), (252, 250, 251, 253), (126, 26, 252, 312), (312, 252, 253, 313), (129, 33, 254, 314), (314, 254, 255, 315), (37, 34, 256, 258), (258, 256, 257, 259), (38, 37, 258, 260), (260, 258, 259, 261), (41, 38, 260, 262), (262, 260, 261, 263), (32, 41, 262, 235), (235, 262, 263, 234), (245, 244, 346, 347), (344, 339, 44, 212), (348, 345, 242, 243), (33, 126, 312, 254), (254, 312, 313, 255), (236, 232, 233, 237), (230, 236, 237, 231), (238, 230, 231, 239), (249, 238, 239, 248), (265, 264, 241, 240), (269, 268, 266, 267), (336, 337, 268, 269), (247, 246, 264, 265), (267, 266, 243, 242), (240, 241, 337, 336), (194, 332, 335, 227), (228, 220, 334, 335), (147, 204, 333, 331), (43, 211, 332, 328), (154, 330, 334, 220), (1, 147, 331, 327), (241, 43, 328, 337), (154, 18, 326, 330), (18, 1, 327, 326), (204, 29, 329, 333), (22, 21, 338, 350, 349, 20), (348, 339, 340, 347), (344, 342, 341, 343), (339, 344, 343, 340), (345, 348, 347, 346), (342, 351, 350, 338, 341), (349, 350, 351), (349, 351, 342, 155, 20)])
me_cube_002.polygons.foreach_set('use_smooth', [True] * 313)
_uv = me_cube_002.uv_layers.new(name='UVMap')
_uv.uv.foreach_set('vector', [0.607, 0.0, 0.625, 0.0, 0.625, 0.25, 0.607, 0.25, 0.607, 0.9735, 0.625, 0.9735, 0.625, 1.0, 0.607, 1.0, 0.5841, 0.9735, 0.607, 0.9735, 0.607, 1.0, 0.5841, 1.0, 0.5841, 0.0, 0.607, 0.0, 0.607, 0.25, 0.5841, 0.25, 0.5738, 0.0, 0.5841, 0.0, 0.5841, 0.25, 0.5738, 0.25, 0.5586, 0.0, 0.5635, 0.0, 0.5635, 0.25, 0.5586, 0.25, 0.4954, 0.0, 0.5399, 0.0, 0.5399, 0.25, 0.4954, 0.25, 0.4954, 0.9735, 0.5399, 0.9735, 0.5399, 1.0, 0.4954, 1.0, 0.4431, 0.9735, 0.4954, 0.9735, 0.4954, 1.0, 0.4431, 1.0, 0.4431, 0.0, 0.4954, 0.0, 0.4954, 0.25, 0.4431, 0.25, 0.4087, 0.0, 0.4431, 0.0, 0.4431, 0.25, 0.4087, 0.25, 0.4087, 0.9735, 0.4431, 0.9735, 0.4431, 1.0, 0.4087, 1.0, 0.375, 0.9735, 0.4087, 0.9735, 0.4087, 1.0, 0.375, 1.0, 0.375, 0.0, 0.4087, 0.0, 0.4087, 0.25, 0.375, 0.25, 0.8485, 0.5, 0.875, 0.5, 0.875, 0.75, 0.8485, 0.75, 0.625, 0.25, 0.625, 0.0, 0.625, 0.0, 0.625, 0.25, 0.625, 1.0, 0.625, 0.9735, 0.625, 0.9735, 0.625, 1.0, 0.625, 0.2765, 0.625, 0.25, 0.625, 0.25, 0.625, 0.2765, 0.625, 0.9296, 0.625, 0.9004, 0.625, 0.9004, 0.625, 0.9296, 0.8485, 0.75, 0.875, 0.75, 0.875, 0.75, 0.8485, 0.75, 0.8485, 0.75, 0.875, 0.75, 0.875, 0.75, 0.8485, 0.75, 0.625, 0.9418, 0.625, 0.9296, 0.625, 0.9296, 0.625, 0.9418, 0.625, 0.0, 0.625, 0.0, 0.625, 0.0, 0.625, 0.0, 0.625, 0.0, 0.625, 0.0, 0.625, 0.0, 0.625, 0.0, 0.8485, 0.75, 0.875, 0.75, 0.875, 0.75, 0.8485, 0.75, 0.7754, 0.75, 0.8046, 0.75, 0.8046, 0.75, 0.7754, 0.75, 0.625, 0.9418, 0.625, 0.9418, 0.625, 0.9296, 0.625, 0.9296, 0.625, 0.9418, 0.625, 0.9296, 0.625, 0.9296, 0.625, 0.9418, 0.625, 0.9296, 0.625, 0.9004, 0.625, 0.9004, 0.625, 0.9296, 0.625, 0.3496, 0.625, 0.3204, 0.625, 0.3204, 0.625, 0.3496, 0.7754, 0.75, 0.8046, 0.75, 0.8046, 0.75, 0.7754, 0.75, 0.7754, 0.75, 0.8046, 0.75, 0.8046, 0.75, 0.7754, 0.75, 0.7754, 0.5, 0.8046, 0.5, 0.8046, 0.75, 0.7754, 0.75, 0.375, 0.3082, 0.4087, 0.3082, 0.4087, 0.3204, 0.375, 0.3204, 0.375, 0.9004, 0.4087, 0.9004, 0.4087, 0.9296, 0.375, 0.9296, 0.4087, 0.9004, 0.4431, 0.9004, 0.4431, 0.9296, 0.4087, 0.9296, 0.4087, 0.3082, 0.4431, 0.3082, 0.4431, 0.3204, 0.4087, 0.3204, 0.4431, 0.3082, 0.4954, 0.3082, 0.4954, 0.3204, 0.4431, 0.3204, 0.4431, 0.9004, 0.4954, 0.9004, 0.4954, 0.9296, 0.4431, 0.9296, 0.4954, 0.9004, 0.5399, 0.9004, 0.5399, 0.9296, 0.4954, 0.9296, 0.4954, 0.3082, 0.5399, 0.3082, 0.5399, 0.3204, 0.4954, 0.3204, 0.5586, 0.3082, 0.5635, 0.3082, 0.5635, 0.3204, 0.5586, 0.3204, 0.5738, 0.3082, 0.5841, 0.3082, 0.5841, 0.3204, 0.5738, 0.3204, 0.5841, 0.3082, 0.607, 0.3082, 0.607, 0.3204, 0.5841, 0.3204, 0.1832, 0.5, 0.1954, 0.5, 0.1954, 0.75, 0.1832, 0.75, 0.607, 0.3082, 0.625, 0.3082, 0.625, 0.3204, 0.607, 0.3204, 0.625, 0.9004, 0.625, 0.9296, 0.625, 0.9296, 0.625, 0.9004, 0.625, 0.9296, 0.625, 0.9296, 0.625, 0.9296, 0.625, 0.9296, 0.625, 0.9004, 0.625, 0.9296, 0.625, 0.9296, 0.625, 0.9004, 0.625, 0.9296, 0.625, 0.9296, 0.625, 0.9296, 0.625, 0.9296, 0.625, 0.9296, 0.625, 0.9296, 0.625, 0.9296, 0.625, 0.9296, 0.625, 0.9296, 0.625, 0.9296, 0.625, 0.9296, 0.625, 0.9296, 0.625, 0.9004, 0.625, 0.9296, 0.625, 0.9296, 0.625, 0.9004, 0.625, 0.9296, 0.625, 0.9296, 0.625, 0.9296, 0.625, 0.9296, 0.625, 0.9296, 0.625, 0.9296, 0.625, 0.9296, 0.625, 0.9296, 0.625, 0.9004, 0.625, 0.9296, 0.625, 0.9296, 0.625, 0.9004, 0.625, 0.9296, 0.625, 0.9296, 0.625, 0.9296, 0.625, 0.9296, 0.625, 0.9296, 0.625, 0.9296, 0.625, 0.9296, 0.625, 0.9296, 0.625, 0.9296, 0.625, 0.9296, 0.625, 0.9296, 0.625, 0.9296, 0.625, 0.9296, 0.625, 0.9296, 0.625, 0.9296, 0.625, 0.9296, 0.625, 0.9296, 0.625, 0.9296, 0.625, 0.9296, 0.625, 0.9296, 0.625, 0.9004, 0.625, 0.9296, 0.625, 0.9296, 0.625, 0.9004, 0.625, 0.9296, 0.625, 0.9296, 0.625, 0.9296, 0.625, 0.9296, 0.625, 0.9296, 0.625, 0.9296, 0.625, 0.9296, 0.625, 0.9296, 0.625, 0.9296, 0.625, 0.9296, 0.625, 0.9296, 0.625, 0.9296, 0.625, 0.9296, 0.625, 0.9296, 0.625, 0.9296, 0.625, 0.9296, 0.625, 0.9004, 0.625, 0.9296, 0.625, 0.9296, 0.625, 0.9004, 0.625, 0.9296, 0.625, 0.9296, 0.625, 0.9296, 0.625, 0.9296, 0.625, 0.9004, 0.625, 0.9296, 0.625, 0.9296, 0.625, 0.9004, 0.625, 0.9296, 0.625, 0.9296, 0.625, 0.9296, 0.625, 0.9296, 0.625, 0.9296, 0.625, 0.9296, 0.625, 0.9296, 0.625, 0.9296, 0.625, 0.9296, 0.625, 0.9296, 0.625, 0.9296, 0.625, 0.9296, 0.625, 0.9004, 0.625, 0.9296, 0.625, 0.9296, 0.625, 0.9004, 0.625, 0.9296, 0.625, 0.9296, 0.625, 0.9296, 0.625, 0.9296, 0.625, 0.9296, 0.625, 0.9296, 0.625, 0.9296, 0.625, 0.9296, 0.625, 0.9296, 0.625, 0.9296, 0.625, 0.9296, 0.625, 0.9296, 0.625, 0.9004, 0.625, 0.9296, 0.625, 0.9296, 0.625, 0.9004, 0.625, 0.9296, 0.625, 0.9296, 0.625, 0.9296, 0.625, 0.9296, 0.625, 0.9296, 0.625, 0.9296, 0.625, 0.9296, 0.625, 0.9296, 0.625, 0.9004, 0.625, 0.9296, 0.625, 0.9296, 0.625, 0.9004, 0.625, 0.9296, 0.625, 0.9296, 0.625, 0.9296, 0.625, 0.9296, 0.625, 0.9296, 0.625, 0.9296, 0.625, 0.9296, 0.625, 0.9296, 0.625, 0.9296, 0.625, 0.9296, 0.625, 0.9296, 0.625, 0.9296, 0.625, 0.9004, 0.625, 0.9296, 0.625, 0.9296, 0.625, 0.9004, 0.625, 0.9004, 0.625, 0.9296, 0.625, 0.9296, 0.625, 0.9004, 0.625, 0.9296, 0.625, 0.9296, 0.625, 0.9296, 0.625, 0.9296, 0.625, 0.9004, 0.625, 0.9296, 0.625, 0.9296, 0.625, 0.9004, 0.625, 0.9004, 0.625, 0.9296, 0.625, 0.9296, 0.625, 0.9004, 0.625, 0.9296, 0.625, 0.9296, 0.625, 0.9296, 0.625, 0.9296, 0.625, 0.9296, 0.625, 0.9296, 0.625, 0.9296, 0.625, 0.9296, 0.625, 0.9004, 0.625, 0.9296, 0.625, 0.9296, 0.625, 0.9004, 0.625, 0.9296, 0.625, 0.9296, 0.625, 0.9296, 0.625, 0.9296, 0.625, 0.9296, 0.625, 0.9296, 0.0, 0.0, 0.625, 0.9296, 0.625, 0.9296, 0.625, 0.9296, 0.625, 0.9296, 0.0, 0.0, 0.0, 0.0, 0.625, 0.9296, 0.625, 0.9296, 0.0, 0.0, 0.0, 0.0, 0.625, 0.9296, 0.625, 0.9296, 0.0, 0.0, 0.0, 0.0, 0.625, 0.9296, 0.625, 0.9004, 0.625, 0.9296, 0.625, 0.9296, 0.625, 0.9004, 0.625, 0.9004, 0.625, 0.9296, 0.625, 0.9296, 0.625, 0.9004, 0.625, 0.9296, 0.08779, 0.1306, 0.0, 0.0, 0.625, 0.9296, 0.625, 0.9296, 0.0, 0.0, 0.0, 0.0, 0.625, 0.9296, 0.625, 0.9296, 0.625, 0.9296, 0.625, 0.9296, 0.625, 0.9296, 0.625, 0.9004, 0.625, 0.9296, 0.625, 0.9296, 0.625, 0.9004, 0.625, 0.9296, 0.625, 0.9296, 0.625, 0.9296, 0.625, 0.9296, 0.625, 0.9296, 0.625, 0.9296, 0.625, 0.9296, 0.625, 0.9296, 0.625, 0.9296, 0.625, 0.9296, 0.625, 0.9296, 0.625, 0.9296, 0.625, 0.9296, 0.625, 0.9296, 0.0, 0.0, 0.0, 0.0, 0.625, 0.9296, 0.625, 0.9296, 0.0, 0.0, 0.0, 0.0, 0.625, 0.9296, 0.625, 0.9296, 0.625, 0.9296, 0.625, 0.9296, 0.625, 0.9004, 0.625, 0.9296, 0.625, 0.9296, 0.625, 0.9004, 0.625, 0.9296, 0.625, 0.9296, 0.625, 0.9296, 0.625, 0.9296, 0.625, 0.9296, 0.625, 0.9296, 0.625, 0.9296, 0.625, 0.9296, 0.625, 0.9296, 0.625, 0.9296, 0.625, 0.9296, 0.625, 0.9296, 0.625, 0.9296, 0.625, 0.9296, 0.625, 0.9296, 0.625, 0.9296, 0.625, 0.9296, 0.625, 0.9296, 0.625, 0.9296, 0.625, 0.9296, 0.625, 0.9296, 0.625, 0.9296, 0.625, 0.9296, 0.625, 0.9296, 0.5635, 0.3082, 0.5738, 0.3082, 0.5738, 0.3204, 0.5635, 0.3204, 0.5635, 0.0, 0.5738, 0.0, 0.5738, 0.25, 0.5635, 0.25, 0.5399, 0.9004, 0.5586, 0.9004, 0.5586, 0.9296, 0.5399, 0.9296, 0.5399, 0.3082, 0.5586, 0.3082, 0.5586, 0.3204, 0.5399, 0.3204, 0.5399, 0.0, 0.5586, 0.0, 0.5586, 0.25, 0.5399, 0.25, 0.5399, 0.9735, 0.5586, 0.9735, 0.5586, 1.0, 0.5399, 1.0, 0.6059, 0.935, 0.6059, 0.9291, 0.5841, 0.9296, 0.5841, 0.9418, 0.5899, 0.9007, 0.5899, 0.9302, 0.5586, 0.9296, 0.5586, 0.9004, 0.5899, 0.9526, 0.5899, 0.9662, 0.5586, 1.0, 0.5586, 0.9735, 0.5887, 0.4506, 0.5911, 0.4505, 0.5635, 0.0, 0.5586, 0.0, 0.5911, 0.4505, 0.5956, 0.4466, 0.5738, 0.0, 0.5635, 0.0, 0.5956, 0.4466, 0.6008, 0.4472, 0.5841, 0.0, 0.5738, 0.0, 0.625, 0.9296, 0.625, 0.9296, 0.6008, 0.4472, 0.5956, 0.4466, 0.625, 0.9296, 0.625, 0.9296, 0.5956, 0.4466, 0.5911, 0.4505, 0.625, 0.9296, 0.625, 0.9296, 0.5911, 0.4505, 0.5887, 0.4506, 0.625, 0.9296, 0.625, 0.9296, 0.5899, 0.9662, 0.5899, 0.9526, 0.625, 0.9004, 0.625, 0.9296, 0.5899, 0.9302, 0.5899, 0.9007, 0.625, 0.9296, 0.625, 0.9296, 0.6059, 0.9291, 0.6059, 0.935, 0.625, 0.9296, 0.625, 0.9296, 0.625, 0.9296, 0.625, 0.9296, 0.625, 0.9296, 0.625, 0.9296, 0.625, 0.9296, 0.625, 0.9296, 0.625, 0.9296, 0.625, 0.9296, 0.625, 0.9296, 0.625, 0.9296, 0.625, 0.9296, 0.625, 0.9296, 0.625, 0.9296, 0.625, 0.9296, 0.625, 0.9296, 0.625, 0.9296, 0.625, 0.9296, 0.625, 0.9296, 0.625, 0.9296, 0.625, 0.9296, 0.625, 0.9296, 0.625, 0.9296, 0.625, 0.9296, 0.625, 0.9296, 0.625, 0.9296, 0.625, 0.9296, 0.625, 0.9296, 0.625, 0.9296, 0.625, 0.9296, 0.625, 0.9296, 0.625, 0.9296, 0.625, 0.9296, 0.625, 0.9296, 0.625, 0.9296, 0.0, 0.0, 0.0, 0.0, 0.625, 0.9296, 0.625, 0.9296, 0.0, 0.0, 0.0, 0.0, 0.625, 0.9296, 0.625, 0.9296, 0.0, 0.0, 0.0, 0.0, 0.625, 0.9296, 0.625, 0.9296, 0.8168, 0.75, 0.8168, 0.75, 0.8168, 0.75, 0.8168, 0.75, 0.625, 0.9004, 0.625, 0.9296, 0.625, 0.9296, 0.625, 0.9004, 0.625, 0.9004, 0.625, 0.9296, 0.625, 0.9296, 0.625, 0.9004, 0.625, 0.9296, 0.625, 0.9296, 0.6059, 0.9505, 0.6059, 0.9635, 0.625, 0.9296, 0.625, 0.9296, 0.5899, 0.9526, 0.5899, 0.9364, 0.5899, 0.9364, 0.5899, 0.9526, 0.5586, 0.9735, 0.5586, 0.9418, 0.6059, 0.9635, 0.6059, 0.9505, 0.5841, 0.9735, 0.5841, 1.0, 0.5399, 0.9418, 0.5586, 0.9418, 0.5586, 0.9735, 0.5399, 0.9735, 0.5399, 0.25, 0.5586, 0.25, 0.5586, 0.2765, 0.5399, 0.2765, 0.5635, 0.25, 0.5738, 0.25, 0.5738, 0.2765, 0.5635, 0.2765, 0.625, 0.9296, 0.625, 0.9296, 0.625, 0.9296, 0.625, 0.9296, 0.625, 0.9296, 0.625, 0.9296, 0.625, 0.9296, 0.625, 0.9296, 0.625, 0.9296, 0.625, 0.9296, 0.625, 0.9296, 0.625, 0.9296, 0.625, 0.9296, 0.625, 0.9296, 0.625, 0.9296, 0.625, 0.9296, 0.625, 0.9296, 0.625, 0.9296, 0.625, 0.9296, 0.625, 0.9296, 0.625, 0.9296, 0.193, 0.287, 0.08779, 0.1306, 0.625, 0.9296, 0.607, 0.25, 0.625, 0.25, 0.625, 0.2765, 0.607, 0.2765, 0.125, 0.5, 0.1515, 0.5, 0.1515, 0.75, 0.125, 0.75, 0.5841, 0.25, 0.607, 0.25, 0.607, 0.2765, 0.5841, 0.2765, 0.5738, 0.25, 0.5841, 0.25, 0.5841, 0.2765, 0.5738, 0.2765, 0.5586, 0.25, 0.5635, 0.25, 0.5635, 0.2765, 0.5586, 0.2765, 0.4954, 0.25, 0.5399, 0.25, 0.5399, 0.2765, 0.4954, 0.2765, 0.4431, 0.25, 0.4954, 0.25, 0.4954, 0.2765, 0.4431, 0.2765, 0.4087, 0.25, 0.4431, 0.25, 0.4431, 0.2765, 0.4087, 0.2765, 0.375, 0.25, 0.4087, 0.25, 0.4087, 0.2765, 0.375, 0.2765, 0.625, 1.0, 0.625, 1.0, 0.625, 0.9735, 0.625, 0.9735, 0.8485, 0.5, 0.8485, 0.75, 0.8485, 0.75, 0.8485, 0.5, 0.625, 1.0, 0.625, 0.9735, 0.625, 0.9735, 0.625, 1.0, 0.8168, 0.75, 0.8168, 0.75, 0.8168, 0.75, 0.8168, 0.75, 0.625, 0.3082, 0.625, 0.2765, 0.625, 0.2765, 0.625, 0.3082, 0.8485, 0.75, 0.8485, 0.75, 0.8485, 0.75, 0.8485, 0.75, 0.375, 0.9418, 0.4087, 0.9418, 0.4087, 0.9735, 0.375, 0.9735, 0.4087, 0.9418, 0.4431, 0.9418, 0.4431, 0.9735, 0.4087, 0.9735, 0.4431, 0.9418, 0.4954, 0.9418, 0.4954, 0.9735, 0.4431, 0.9735, 0.4954, 0.9418, 0.5399, 0.9418, 0.5399, 0.9735, 0.4954, 0.9735, 0.5841, 0.9418, 0.607, 0.9418, 0.607, 0.9735, 0.5841, 0.9735, 0.607, 0.9418, 0.625, 0.9418, 0.625, 0.9735, 0.607, 0.9735, 0.607, 0.9296, 0.625, 0.9296, 0.625, 0.9418, 0.607, 0.9418, 0.5841, 0.9296, 0.607, 0.9296, 0.607, 0.9418, 0.5841, 0.9418, 0.4954, 0.9296, 0.5399, 0.9296, 0.5399, 0.9418, 0.4954, 0.9418, 0.4431, 0.9296, 0.4954, 0.9296, 0.4954, 0.9418, 0.4431, 0.9418, 0.4087, 0.9296, 0.4431, 0.9296, 0.4431, 0.9418, 0.4087, 0.9418, 0.375, 0.9296, 0.4087, 0.9296, 0.4087, 0.9418, 0.375, 0.9418, 0.8046, 0.5, 0.8168, 0.5, 0.8168, 0.75, 0.8046, 0.75, 0.625, 0.3204, 0.625, 0.3082, 0.625, 0.3082, 0.625, 0.3204, 0.625, 0.9735, 0.625, 0.9418, 0.625, 0.9418, 0.625, 0.9735, 0.8046, 0.75, 0.8168, 0.75, 0.8168, 0.75, 0.8046, 0.75, 0.8046, 0.75, 0.8168, 0.75, 0.8168, 0.75, 0.8046, 0.75, 0.8046, 0.75, 0.8168, 0.75, 0.8168, 0.75, 0.8046, 0.75, 0.625, 0.9296, 0.2334, 0.3472, 0.193, 0.287, 0.625, 0.9296, 0.625, 0.9296, 0.625, 0.9296, 0.625, 0.9296, 0.625, 0.9296, 0.625, 0.9296, 0.625, 0.9296, 0.625, 0.9296, 0.625, 0.9296, 0.5399, 0.9296, 0.5586, 0.9296, 0.5586, 0.9418, 0.5399, 0.9418, 0.5899, 0.9302, 0.5899, 0.9364, 0.5586, 0.9418, 0.5586, 0.9296, 0.625, 0.9296, 0.625, 0.9296, 0.5899, 0.9364, 0.5899, 0.9302, 0.625, 0.9004, 0.625, 0.9296, 0.625, 0.9296, 0.625, 0.9004, 0.625, 0.9296, 0.625, 0.9296, 0.6059, 0.935, 0.6059, 0.9505, 0.6059, 0.9505, 0.6059, 0.935, 0.5841, 0.9418, 0.5841, 0.9735, 0.5399, 0.2765, 0.5586, 0.2765, 0.5586, 0.3082, 0.5399, 0.3082, 0.5635, 0.2765, 0.5738, 0.2765, 0.5738, 0.3082, 0.5635, 0.3082, 0.625, 0.9296, 0.625, 0.9296, 0.625, 0.9296, 0.625, 0.9296, 0.625, 0.9296, 0.625, 0.9296, 0.625, 0.9296, 0.625, 0.9296, 0.625, 0.9296, 0.625, 0.9296, 0.625, 0.9296, 0.625, 0.9296, 0.607, 0.2765, 0.625, 0.2765, 0.625, 0.3082, 0.607, 0.3082, 0.1515, 0.5, 0.1832, 0.5, 0.1832, 0.75, 0.1515, 0.75, 0.5841, 0.2765, 0.607, 0.2765, 0.607, 0.3082, 0.5841, 0.3082, 0.5738, 0.2765, 0.5841, 0.2765, 0.5841, 0.3082, 0.5738, 0.3082, 0.5586, 0.2765, 0.5635, 0.2765, 0.5635, 0.3082, 0.5586, 0.3082, 0.4954, 0.2765, 0.5399, 0.2765, 0.5399, 0.3082, 0.4954, 0.3082, 0.4431, 0.2765, 0.4954, 0.2765, 0.4954, 0.3082, 0.4431, 0.3082, 0.4087, 0.2765, 0.4431, 0.2765, 0.4431, 0.3082, 0.4087, 0.3082, 0.375, 0.2765, 0.4087, 0.2765, 0.4087, 0.3082, 0.375, 0.3082, 0.625, 0.9735, 0.625, 0.9418, 0.625, 0.9418, 0.625, 0.9735, 0.625, 0.9735, 0.625, 0.9735, 0.625, 0.9418, 0.625, 0.9418, 0.625, 0.9735, 0.625, 0.9418, 0.625, 0.9418, 0.625, 0.9735, 0.8168, 0.75, 0.8485, 0.75, 0.8485, 0.75, 0.8168, 0.75, 0.8168, 0.75, 0.8485, 0.75, 0.8485, 0.75, 0.8168, 0.75, 0.8168, 0.75, 0.8485, 0.75, 0.8485, 0.75, 0.8168, 0.75, 0.8168, 0.5, 0.8485, 0.5, 0.8485, 0.75, 0.8168, 0.75, 0.625, 0.9735, 0.625, 0.9418, 0.625, 0.9418, 0.625, 0.9735, 0.8485, 0.75, 0.8485, 0.75, 0.8485, 0.75, 0.8485, 0.75, 0.625, 0.3082, 0.625, 0.2765, 0.625, 0.2765, 0.625, 0.3082, 0.8168, 0.75, 0.8168, 0.75, 0.8168, 0.75, 0.8168, 0.75, 0.8168, 0.75, 0.8168, 0.5, 0.8168, 0.5, 0.8168, 0.75, 0.8485, 0.75, 0.8485, 0.75, 0.8485, 0.75, 0.8485, 0.75, 0.625, 0.8713, 0.625, 0.9004, 0.625, 0.9004, 0.625, 0.8713, 0.625, 0.8713, 0.625, 0.9004, 0.625, 0.9004, 0.625, 0.8713, 0.625, 0.8713, 0.625, 0.9004, 0.625, 0.9004, 0.625, 0.8713, 0.625, 0.9296, 0.625, 0.9004, 0.625, 0.9004, 0.625, 0.9296, 0.625, 0.9004, 0.625, 0.8713, 0.625, 0.8713, 0.625, 0.9004, 0.625, 0.8713, 0.625, 0.9004, 0.5899, 0.9007, 0.5899, 0.8713, 0.5899, 0.8713, 0.5899, 0.9007, 0.5586, 0.9004, 0.5586, 0.8713, 0.5399, 0.8713, 0.5586, 0.8713, 0.5586, 0.9004, 0.5399, 0.9004, 0.5399, 0.3204, 0.5586, 0.3204, 0.5586, 0.3496, 0.5399, 0.3496, 0.5399, 0.3496, 0.5586, 0.3496, 0.5586, 0.3787, 0.5399, 0.3787, 0.625, 0.8713, 0.625, 0.9004, 0.625, 0.9004, 0.625, 0.8713, 0.625, 0.8713, 0.625, 0.9004, 0.625, 0.9004, 0.625, 0.8713, 0.625, 0.8713, 0.625, 0.9004, 0.625, 0.9004, 0.625, 0.8713, 0.625, 0.8713, 0.625, 0.9004, 0.625, 0.9004, 0.625, 0.8713, 0.625, 0.8713, 0.625, 0.9004, 0.625, 0.9004, 0.625, 0.8713, 0.625, 0.8713, 0.625, 0.9004, 0.625, 0.9004, 0.625, 0.8713, 0.625, 0.8713, 0.625, 0.9004, 0.625, 0.9004, 0.625, 0.8713, 0.625, 0.8713, 0.625, 0.9004, 0.625, 0.9004, 0.625, 0.8713, 0.625, 0.8713, 0.625, 0.9004, 0.625, 0.9004, 0.625, 0.8713, 0.625, 0.8713, 0.625, 0.9004, 0.625, 0.9004, 0.625, 0.8713, 0.625, 0.8713, 0.625, 0.9004, 0.625, 0.9004, 0.625, 0.8713, 0.625, 0.9296, 0.625, 0.9296, 0.625, 0.9004, 0.625, 0.9004, 0.625, 0.9004, 0.625, 0.9004, 0.625, 0.8713, 0.625, 0.8713, 0.625, 0.8713, 0.625, 0.9004, 0.625, 0.9004, 0.625, 0.8713, 0.625, 0.8713, 0.625, 0.9004, 0.625, 0.9004, 0.625, 0.8713, 0.625, 0.8713, 0.625, 0.9004, 0.625, 0.9004, 0.625, 0.8713, 0.625, 0.8713, 0.625, 0.9004, 0.625, 0.9004, 0.625, 0.8713, 0.625, 0.8713, 0.625, 0.9004, 0.625, 0.9004, 0.625, 0.8713, 0.625, 0.8713, 0.625, 0.9004, 0.625, 0.9004, 0.625, 0.8713, 0.625, 0.8713, 0.625, 0.9004, 0.625, 0.9004, 0.625, 0.8713, 0.625, 0.8713, 0.625, 0.9004, 0.625, 0.9004, 0.625, 0.8713, 0.607, 0.3204, 0.625, 0.3204, 0.625, 0.3496, 0.607, 0.3496, 0.607, 0.3496, 0.625, 0.3496, 0.625, 0.3787, 0.607, 0.3787, 0.1954, 0.5, 0.2246, 0.5, 0.2246, 0.75, 0.1954, 0.75, 0.2246, 0.5, 0.2537, 0.5, 0.2537, 0.75, 0.2246, 0.75, 0.5841, 0.3204, 0.607, 0.3204, 0.607, 0.3496, 0.5841, 0.3496, 0.5841, 0.3496, 0.607, 0.3496, 0.607, 0.3787, 0.5841, 0.3787, 0.5738, 0.3204, 0.5841, 0.3204, 0.5841, 0.3496, 0.5738, 0.3496, 0.5738, 0.3496, 0.5841, 0.3496, 0.5841, 0.3787, 0.5738, 0.3787, 0.5586, 0.3204, 0.5635, 0.3204, 0.5635, 0.3496, 0.5586, 0.3496, 0.5586, 0.3496, 0.5635, 0.3496, 0.5635, 0.3787, 0.5586, 0.3787, 0.4954, 0.3204, 0.5399, 0.3204, 0.5399, 0.3496, 0.4954, 0.3496, 0.4954, 0.3496, 0.5399, 0.3496, 0.5399, 0.3787, 0.4954, 0.3787, 0.4431, 0.3204, 0.4954, 0.3204, 0.4954, 0.3496, 0.4431, 0.3496, 0.4431, 0.3496, 0.4954, 0.3496, 0.4954, 0.3787, 0.4431, 0.3787, 0.4087, 0.3204, 0.4431, 0.3204, 0.4431, 0.3496, 0.4087, 0.3496, 0.4087, 0.3496, 0.4431, 0.3496, 0.4431, 0.3787, 0.4087, 0.3787, 0.375, 0.3204, 0.4087, 0.3204, 0.4087, 0.3496, 0.375, 0.3496, 0.375, 0.3496, 0.4087, 0.3496, 0.4087, 0.3787, 0.375, 0.3787, 0.625, 0.9004, 0.625, 0.8713, 0.625, 0.8713, 0.625, 0.9004, 0.625, 0.9418, 0.625, 0.9296, 0.625, 0.9296, 0.625, 0.9418, 0.625, 0.9004, 0.625, 0.8713, 0.625, 0.8713, 0.625, 0.9004, 0.5635, 0.3204, 0.5738, 0.3204, 0.5738, 0.3496, 0.5635, 0.3496, 0.5635, 0.3496, 0.5738, 0.3496, 0.5738, 0.3787, 0.5635, 0.3787, 0.4954, 0.8713, 0.5399, 0.8713, 0.5399, 0.9004, 0.4954, 0.9004, 0.4431, 0.8713, 0.4954, 0.8713, 0.4954, 0.9004, 0.4431, 0.9004, 0.4087, 0.8713, 0.4431, 0.8713, 0.4431, 0.9004, 0.4087, 0.9004, 0.375, 0.8713, 0.4087, 0.8713, 0.4087, 0.9004, 0.375, 0.9004, 0.7463, 0.5, 0.7754, 0.5, 0.7754, 0.75, 0.7463, 0.75, 0.7463, 0.75, 0.7754, 0.75, 0.7754, 0.75, 0.7463, 0.75, 0.7463, 0.75, 0.7754, 0.75, 0.7754, 0.75, 0.7463, 0.75, 0.625, 0.3787, 0.625, 0.3496, 0.625, 0.3496, 0.625, 0.3787, 0.7463, 0.75, 0.7754, 0.75, 0.7754, 0.75, 0.7463, 0.75, 0.7463, 0.75, 0.7754, 0.75, 0.7754, 0.75, 0.7463, 0.75, 0.8168, 0.75, 0.8168, 0.75, 0.8168, 0.75, 0.8168, 0.75, 0.8168, 0.75, 0.8485, 0.75, 0.8485, 0.75, 0.8168, 0.75, 0.625, 0.9735, 0.625, 0.9418, 0.625, 0.9418, 0.625, 0.9735, 0.8046, 0.75, 0.8168, 0.75, 0.8168, 0.75, 0.8046, 0.75, 0.8485, 0.75, 0.8485, 0.75, 0.8485, 0.75, 0.8485, 0.75, 0.625, 1.0, 0.625, 0.9735, 0.625, 0.9735, 0.625, 1.0, 0.7754, 0.75, 0.8046, 0.75, 0.8046, 0.75, 0.7754, 0.75, 0.8485, 0.75, 0.875, 0.75, 0.875, 0.75, 0.8485, 0.75, 0.625, 0.0, 0.625, 0.0, 0.625, 0.0, 0.625, 0.0, 0.625, 0.9418, 0.625, 0.9296, 0.625, 0.9296, 0.625, 0.9418, 0.625, 0.0, 0.625, 0.0, 0.625, 0.0, 0.625, 0.0, 0.625, 0.0, 0.625, 0.0, 0.625, 0.9004, 0.625, 0.9296, 0.625, 0.9296, 0.625, 0.9004, 0.625, 0.9418, 0.625, 0.9735, 0.625, 0.9735, 0.625, 0.9418, 0.625, 0.9296, 0.625, 0.9418, 0.625, 0.9418, 0.625, 0.9296, 0.625, 0.8713, 0.625, 0.9004, 0.625, 0.9004, 0.625, 0.8713, 0.625, 0.9735, 0.625, 0.9736, 0.625, 1.0, 0.625, 1.0, 0.625, 0.9735, 0.625, 1.0, 0.625, 0.0, 0.625, 0.9736, 0.625, 1.0, 0.625, 0.9736, 0.625, 0.9735, 0.625, 0.9735, 0.625, 1.0])
me_cube_002.update()
me_cylinder = bpy.data.meshes.new('Cylinder')
me_cylinder.from_pydata([(-6.034e-09, 1.358, 0.07935), (-6.034e-09, -0.07935, 0.07935), (0.01548, 1.358, 0.07783), (0.01548, -0.07935, 0.07783), (0.03037, 1.358, 0.07331), (0.03037, -0.07935, 0.07331), (0.04408, 1.358, 0.06598), (0.04408, -0.07935, 0.06598), (0.05611, 1.358, 0.05611), (0.05611, -0.07935, 0.05611), (0.06598, 1.358, 0.04409), (0.06598, -0.07935, 0.04409), (0.07331, 1.358, 0.03037), (0.07331, -0.07935, 0.03037), (0.07782, 1.358, 0.01548), (0.07782, -0.07935, 0.01548), (0.07935, 1.358, 2.009e-06), (0.07935, -0.07935, 2.004e-06), (0.07782, 1.358, -0.01548), (0.07782, -0.07935, -0.01548), (0.07331, 1.358, -0.03036), (0.07331, -0.07935, -0.03036), (0.06598, 1.358, -0.04408), (0.06598, -0.07935, -0.04408), (0.05611, 1.358, -0.05611), (0.05611, -0.07935, -0.05611), (0.04408, 1.358, -0.06597), (0.04408, -0.07935, -0.06597), (0.03037, 1.358, -0.07331), (0.03037, -0.07935, -0.07331), (0.01548, 1.358, -0.07782), (0.01548, -0.07935, -0.07782), (-6.034e-09, 1.358, -0.07935), (-6.034e-09, -0.07935, -0.07935), (-0.01548, 1.358, -0.07782), (-0.01548, -0.07935, -0.07782), (-0.03037, 1.358, -0.07331), (-0.03037, -0.07935, -0.07331), (-0.04408, 1.358, -0.06597), (-0.04408, -0.07935, -0.06597), (-0.05611, 1.358, -0.05611), (-0.05611, -0.07935, -0.05611), (-0.06598, 1.358, -0.04408), (-0.06598, -0.07935, -0.04408), (-0.07331, 1.358, -0.03036), (-0.07331, -0.07935, -0.03036), (-0.07782, 1.358, -0.01548), (-0.07782, -0.07935, -0.01548), (-0.07935, 1.358, 2.009e-06), (-0.07935, -0.07935, 2.004e-06), (-0.07782, 1.358, 0.01548), (-0.07782, -0.07935, 0.01548), (-0.07331, 1.358, 0.03037), (-0.07331, -0.07935, 0.03037), (-0.06598, 1.358, 0.04409), (-0.06598, -0.07935, 0.04409), (-0.05611, 1.358, 0.05611), (-0.05611, -0.07935, 0.05611), (-0.04408, 1.358, 0.06598), (-0.04408, -0.07935, 0.06598), (-0.03037, 1.358, 0.07331), (-0.03037, -0.07935, 0.07331), (-0.01548, 1.358, 0.07783), (-0.01548, -0.07935, 0.07783)], [], [(0, 1, 3, 2), (2, 3, 5, 4), (4, 5, 7, 6), (6, 7, 9, 8), (8, 9, 11, 10), (10, 11, 13, 12), (12, 13, 15, 14), (14, 15, 17, 16), (16, 17, 19, 18), (18, 19, 21, 20), (20, 21, 23, 22), (22, 23, 25, 24), (24, 25, 27, 26), (26, 27, 29, 28), (28, 29, 31, 30), (30, 31, 33, 32), (32, 33, 35, 34), (34, 35, 37, 36), (36, 37, 39, 38), (38, 39, 41, 40), (40, 41, 43, 42), (42, 43, 45, 44), (44, 45, 47, 46), (46, 47, 49, 48), (48, 49, 51, 50), (50, 51, 53, 52), (52, 53, 55, 54), (54, 55, 57, 56), (56, 57, 59, 58), (58, 59, 61, 60), (60, 61, 63, 62), (62, 63, 1, 0)])
me_cylinder.polygons.foreach_set('use_smooth', [True] * 32)
_uv = me_cylinder.uv_layers.new(name='UVMap')
_uv.uv.foreach_set('vector', [1.0, 0.5, 1.0, 1.0, 0.9688, 1.0, 0.9688, 0.5, 0.9688, 0.5, 0.9688, 1.0, 0.9375, 1.0, 0.9375, 0.5, 0.9375, 0.5, 0.9375, 1.0, 0.9062, 1.0, 0.9062, 0.5, 0.9062, 0.5, 0.9062, 1.0, 0.875, 1.0, 0.875, 0.5, 0.875, 0.5, 0.875, 1.0, 0.8438, 1.0, 0.8438, 0.5, 0.8438, 0.5, 0.8438, 1.0, 0.8125, 1.0, 0.8125, 0.5, 0.8125, 0.5, 0.8125, 1.0, 0.7812, 1.0, 0.7812, 0.5, 0.7812, 0.5, 0.7812, 1.0, 0.75, 1.0, 0.75, 0.5, 0.75, 0.5, 0.75, 1.0, 0.7188, 1.0, 0.7188, 0.5, 0.7188, 0.5, 0.7188, 1.0, 0.6875, 1.0, 0.6875, 0.5, 0.6875, 0.5, 0.6875, 1.0, 0.6562, 1.0, 0.6562, 0.5, 0.6562, 0.5, 0.6562, 1.0, 0.625, 1.0, 0.625, 0.5, 0.625, 0.5, 0.625, 1.0, 0.5938, 1.0, 0.5938, 0.5, 0.5938, 0.5, 0.5938, 1.0, 0.5625, 1.0, 0.5625, 0.5, 0.5625, 0.5, 0.5625, 1.0, 0.5312, 1.0, 0.5312, 0.5, 0.5312, 0.5, 0.5312, 1.0, 0.5, 1.0, 0.5, 0.5, 0.5, 0.5, 0.5, 1.0, 0.4688, 1.0, 0.4688, 0.5, 0.4688, 0.5, 0.4688, 1.0, 0.4375, 1.0, 0.4375, 0.5, 0.4375, 0.5, 0.4375, 1.0, 0.4062, 1.0, 0.4062, 0.5, 0.4062, 0.5, 0.4062, 1.0, 0.375, 1.0, 0.375, 0.5, 0.375, 0.5, 0.375, 1.0, 0.3438, 1.0, 0.3438, 0.5, 0.3438, 0.5, 0.3438, 1.0, 0.3125, 1.0, 0.3125, 0.5, 0.3125, 0.5, 0.3125, 1.0, 0.2812, 1.0, 0.2812, 0.5, 0.2812, 0.5, 0.2812, 1.0, 0.25, 1.0, 0.25, 0.5, 0.25, 0.5, 0.25, 1.0, 0.2188, 1.0, 0.2188, 0.5, 0.2188, 0.5, 0.2188, 1.0, 0.1875, 1.0, 0.1875, 0.5, 0.1875, 0.5, 0.1875, 1.0, 0.1562, 1.0, 0.1562, 0.5, 0.1562, 0.5, 0.1562, 1.0, 0.125, 1.0, 0.125, 0.5, 0.125, 0.5, 0.125, 1.0, 0.09375, 1.0, 0.09375, 0.5, 0.09375, 0.5, 0.09375, 1.0, 0.0625, 1.0, 0.0625, 0.5, 0.0625, 0.5, 0.0625, 1.0, 0.03125, 1.0, 0.03125, 0.5, 0.03125, 0.5, 0.03125, 1.0, 0.0, 1.0, 0.0, 0.5])
me_cylinder.update()
me_cylinder_001 = bpy.data.meshes.new('Cylinder.001')
me_cylinder_001.from_pydata([(-6.034e-09, 1.358, 0.07935), (-6.034e-09, -0.07935, 0.07935), (0.01548, 1.358, 0.07783), (0.01548, -0.07935, 0.07783), (0.03037, 1.358, 0.07331), (0.03037, -0.07935, 0.07331), (0.04408, 1.358, 0.06598), (0.04408, -0.07935, 0.06598), (0.05611, 1.358, 0.05611), (0.05611, -0.07935, 0.05611), (0.06598, 1.358, 0.04409), (0.06598, -0.07935, 0.04409), (0.07331, 1.358, 0.03037), (0.07331, -0.07935, 0.03037), (0.07782, 1.358, 0.01548), (0.07782, -0.07935, 0.01548), (0.07935, 1.358, 2.009e-06), (0.07935, -0.07935, 2.004e-06), (0.07782, 1.358, -0.01548), (0.07782, -0.07935, -0.01548), (0.07331, 1.358, -0.03036), (0.07331, -0.07935, -0.03036), (0.06598, 1.358, -0.04408), (0.06598, -0.07935, -0.04408), (0.05611, 1.358, -0.05611), (0.05611, -0.07935, -0.05611), (0.04408, 1.358, -0.06597), (0.04408, -0.07935, -0.06597), (0.03037, 1.358, -0.07331), (0.03037, -0.07935, -0.07331), (0.01548, 1.358, -0.07782), (0.01548, -0.07935, -0.07782), (-6.034e-09, 1.358, -0.07935), (-6.034e-09, -0.07935, -0.07935), (-0.01548, 1.358, -0.07782), (-0.01548, -0.07935, -0.07782), (-0.03037, 1.358, -0.07331), (-0.03037, -0.07935, -0.07331), (-0.04408, 1.358, -0.06597), (-0.04408, -0.07935, -0.06597), (-0.05611, 1.358, -0.05611), (-0.05611, -0.07935, -0.05611), (-0.06598, 1.358, -0.04408), (-0.06598, -0.07935, -0.04408), (-0.07331, 1.358, -0.03036), (-0.07331, -0.07935, -0.03036), (-0.07782, 1.358, -0.01548), (-0.07782, -0.07935, -0.01548), (-0.07935, 1.358, 2.009e-06), (-0.07935, -0.07935, 2.004e-06), (-0.07782, 1.358, 0.01548), (-0.07782, -0.07935, 0.01548), (-0.07331, 1.358, 0.03037), (-0.07331, -0.07935, 0.03037), (-0.06598, 1.358, 0.04409), (-0.06598, -0.07935, 0.04409), (-0.05611, 1.358, 0.05611), (-0.05611, -0.07935, 0.05611), (-0.04408, 1.358, 0.06598), (-0.04408, -0.07935, 0.06598), (-0.03037, 1.358, 0.07331), (-0.03037, -0.07935, 0.07331), (-0.01548, 1.358, 0.07783), (-0.01548, -0.07935, 0.07783)], [], [(0, 1, 3, 2), (2, 3, 5, 4), (4, 5, 7, 6), (6, 7, 9, 8), (8, 9, 11, 10), (10, 11, 13, 12), (12, 13, 15, 14), (14, 15, 17, 16), (16, 17, 19, 18), (18, 19, 21, 20), (20, 21, 23, 22), (22, 23, 25, 24), (24, 25, 27, 26), (26, 27, 29, 28), (28, 29, 31, 30), (30, 31, 33, 32), (32, 33, 35, 34), (34, 35, 37, 36), (36, 37, 39, 38), (38, 39, 41, 40), (40, 41, 43, 42), (42, 43, 45, 44), (44, 45, 47, 46), (46, 47, 49, 48), (48, 49, 51, 50), (50, 51, 53, 52), (52, 53, 55, 54), (54, 55, 57, 56), (56, 57, 59, 58), (58, 59, 61, 60), (60, 61, 63, 62), (62, 63, 1, 0), (3, 1, 63, 61, 59, 57, 55, 53, 51, 49, 47, 45, 43, 41, 39, 37, 35, 33, 31, 29, 27, 25, 23, 21, 19, 17, 15, 13, 11, 9, 7, 5), (0, 2, 4, 6, 8, 10, 12, 14, 16, 18, 20, 22, 24, 26, 28, 30, 32, 34, 36, 38, 40, 42, 44, 46, 48, 50, 52, 54, 56, 58, 60, 62)])
_uv = me_cylinder_001.uv_layers.new(name='UVMap')
_uv.uv.foreach_set('vector', [1.0, 0.5, 1.0, 1.0, 0.9688, 1.0, 0.9688, 0.5, 0.9688, 0.5, 0.9688, 1.0, 0.9375, 1.0, 0.9375, 0.5, 0.9375, 0.5, 0.9375, 1.0, 0.9062, 1.0, 0.9062, 0.5, 0.9062, 0.5, 0.9062, 1.0, 0.875, 1.0, 0.875, 0.5, 0.875, 0.5, 0.875, 1.0, 0.8438, 1.0, 0.8438, 0.5, 0.8438, 0.5, 0.8438, 1.0, 0.8125, 1.0, 0.8125, 0.5, 0.8125, 0.5, 0.8125, 1.0, 0.7812, 1.0, 0.7812, 0.5, 0.7812, 0.5, 0.7812, 1.0, 0.75, 1.0, 0.75, 0.5, 0.75, 0.5, 0.75, 1.0, 0.7188, 1.0, 0.7188, 0.5, 0.7188, 0.5, 0.7188, 1.0, 0.6875, 1.0, 0.6875, 0.5, 0.6875, 0.5, 0.6875, 1.0, 0.6562, 1.0, 0.6562, 0.5, 0.6562, 0.5, 0.6562, 1.0, 0.625, 1.0, 0.625, 0.5, 0.625, 0.5, 0.625, 1.0, 0.5938, 1.0, 0.5938, 0.5, 0.5938, 0.5, 0.5938, 1.0, 0.5625, 1.0, 0.5625, 0.5, 0.5625, 0.5, 0.5625, 1.0, 0.5312, 1.0, 0.5312, 0.5, 0.5312, 0.5, 0.5312, 1.0, 0.5, 1.0, 0.5, 0.5, 0.5, 0.5, 0.5, 1.0, 0.4688, 1.0, 0.4688, 0.5, 0.4688, 0.5, 0.4688, 1.0, 0.4375, 1.0, 0.4375, 0.5, 0.4375, 0.5, 0.4375, 1.0, 0.4062, 1.0, 0.4062, 0.5, 0.4062, 0.5, 0.4062, 1.0, 0.375, 1.0, 0.375, 0.5, 0.375, 0.5, 0.375, 1.0, 0.3438, 1.0, 0.3438, 0.5, 0.3438, 0.5, 0.3438, 1.0, 0.3125, 1.0, 0.3125, 0.5, 0.3125, 0.5, 0.3125, 1.0, 0.2812, 1.0, 0.2812, 0.5, 0.2812, 0.5, 0.2812, 1.0, 0.25, 1.0, 0.25, 0.5, 0.25, 0.5, 0.25, 1.0, 0.2188, 1.0, 0.2188, 0.5, 0.2188, 0.5, 0.2188, 1.0, 0.1875, 1.0, 0.1875, 0.5, 0.1875, 0.5, 0.1875, 1.0, 0.1562, 1.0, 0.1562, 0.5, 0.1562, 0.5, 0.1562, 1.0, 0.125, 1.0, 0.125, 0.5, 0.125, 0.5, 0.125, 1.0, 0.09375, 1.0, 0.09375, 0.5, 0.09375, 0.5, 0.09375, 1.0, 0.0625, 1.0, 0.0625, 0.5, 0.0625, 0.5, 0.0625, 1.0, 0.03125, 1.0, 0.03125, 0.5, 0.03125, 0.5, 0.03125, 1.0, 0.0, 1.0, 0.0, 0.5, 0.9688, 1.0, 0.0, 1.0, 0.03125, 1.0, 0.0625, 1.0, 0.09375, 1.0, 0.125, 1.0, 0.1562, 1.0, 0.1875, 1.0, 0.2188, 1.0, 0.25, 1.0, 0.2812, 1.0, 0.3125, 1.0, 0.3438, 1.0, 0.375, 1.0, 0.4062, 1.0, 0.4375, 1.0, 0.4688, 1.0, 0.5, 1.0, 0.5312, 1.0, 0.5625, 1.0, 0.5938, 1.0, 0.625, 1.0, 0.6562, 1.0, 0.6875, 1.0, 0.7188, 1.0, 0.75, 1.0, 0.7812, 1.0, 0.8125, 1.0, 0.8438, 1.0, 0.875, 1.0, 0.9062, 1.0, 0.9375, 1.0, 0.0, 0.5, 0.9688, 0.5, 0.9375, 0.5, 0.9062, 0.5, 0.875, 0.5, 0.8438, 0.5, 0.8125, 0.5, 0.7812, 0.5, 0.75, 0.5, 0.7188, 0.5, 0.6875, 0.5, 0.6562, 0.5, 0.625, 0.5, 0.5938, 0.5, 0.5625, 0.5, 0.5312, 0.5, 0.5, 0.5, 0.4688, 0.5, 0.4375, 0.5, 0.4062, 0.5, 0.375, 0.5, 0.3438, 0.5, 0.3125, 0.5, 0.2812, 0.5, 0.25, 0.5, 0.2188, 0.5, 0.1875, 0.5, 0.1562, 0.5, 0.125, 0.5, 0.09375, 0.5, 0.0625, 0.5, 0.03125, 0.5])
me_cylinder_001.update()

# ---- objects
ob_slide = bpy.data.objects.new('slide', me_cube_001)
ob_body = bpy.data.objects.new('body', me_cube_002)
ob_barrel = bpy.data.objects.new('barrel', me_cylinder)
ob_barrel_cut = bpy.data.objects.new('barrel_cut', me_cylinder_001)
ob_empty = bpy.data.objects.new('Empty', None)
ob_empty_001 = bpy.data.objects.new('Empty.001', None)
ob_empty_002 = bpy.data.objects.new('Empty.002', None)
ob_empty_003 = bpy.data.objects.new('Empty.003', None)

# ---- transforms, parenting, visibility, modifiers, constraints
ob_slide.location = (1.059e-16, -0.8682, 0.4758)
_m = ob_slide.modifiers.new('Solidify', 'SOLIDIFY')
_m = ob_slide.modifiers.new('Boolean', 'BOOLEAN')
_m.object = ob_barrel_cut
ob_body.location = (2.051e-16, 0.6267, -0.02956)
_m = ob_body.modifiers.new('Mirror', 'MIRROR')
_m.use_clip = True
_m = ob_body.modifiers.new('Smooth by Angle', 'NODES')
_m.node_group = ng_smooth_by_angle
_gi = [s.identifier for s in ng_smooth_by_angle.interface.items_tree if s.item_type == 'SOCKET' and s.in_out == 'INPUT']
_m[_gi[1]] = 0.5239  # Angle
_m.use_pin_to_last = True
_m.show_group_selector = False
ob_barrel.location = (0.001647, -1.068, 0.5003)
_m = ob_barrel.modifiers.new('Solidify', 'SOLIDIFY')
_m.offset = 1.0
_m = ob_barrel.modifiers.new('Smooth by Angle', 'NODES')
_m.node_group = ng_smooth_by_angle
_m.use_pin_to_last = True
_m.show_group_selector = False
ob_barrel_cut.location = (0.001711, -1.068, 0.5015)
ob_empty.location = (-4.27, 0.4877, -1.592)
ob_empty.rotation_euler = (1.571, -0.0, 1.571)
ob_empty.empty_display_type = 'IMAGE'
ob_empty.empty_display_size = 5.0
ob_empty_001.location = (-4.2, -4.276, -1.303)
ob_empty_001.rotation_euler = (1.571, -0.0, 1.571)
ob_empty_001.empty_display_type = 'IMAGE'
ob_empty_001.empty_display_size = 5.0
ob_empty_002.location = (-4.2, 5.456, -1.339)
ob_empty_002.rotation_euler = (1.571, -0.0, 1.571)
ob_empty_002.empty_display_type = 'IMAGE'
ob_empty_002.empty_display_size = 5.0
ob_empty_003.location = (-1.294, -10.63, -1.579)
ob_empty_003.rotation_euler = (1.571, -0.0, 0.0)
ob_empty_003.empty_display_type = 'IMAGE'
ob_empty_003.empty_display_size = 5.0

# ---- collection membership
col_collection.objects.link(ob_slide)
col_collection.objects.link(ob_body)
col_collection.objects.link(ob_barrel)
col_collection.objects.link(ob_barrel_cut)
col_references.objects.link(ob_empty)
col_references.objects.link(ob_empty_001)
col_references.objects.link(ob_empty_002)
col_references.objects.link(ob_empty_003)

# ---- scene / render settings (as saved in the file)
scene.frame_start = 1; scene.frame_end = 250; scene.frame_set(9)
scene.render.engine = 'BLENDER_EEVEE_NEXT'
bpy.context.view_layer.update()

# ---- added for rendering (the .blend has no active camera and no usable light): camera, sun
cam_auto = bpy.data.cameras.new('AutoCamera')
cam_auto.lens = 50.0
cam_auto.sensor_width = 36.0
cam_auto.clip_end = 1000.0
ob_auto_camera = bpy.data.objects.new('AutoCamera', cam_auto)
scene.collection.objects.link(ob_auto_camera)
ob_auto_camera.location = (2.67925, -3.18042, 1.98015)
ob_auto_camera.rotation_euler = (1.09748, -7.21219e-08, 0.694738)
scene.camera = ob_auto_camera
light_auto_sun = bpy.data.lights.new('AutoSun', 'SUN')
light_auto_sun.energy = 3.0
light_auto_sun.angle = 0.0523599
ob_auto_sun = bpy.data.objects.new('AutoSun', light_auto_sun)
scene.collection.objects.link(ob_auto_sun)
ob_auto_sun.rotation_euler = (0.872665, 0.174533, 0.523599)
bpy.context.view_layer.update()
